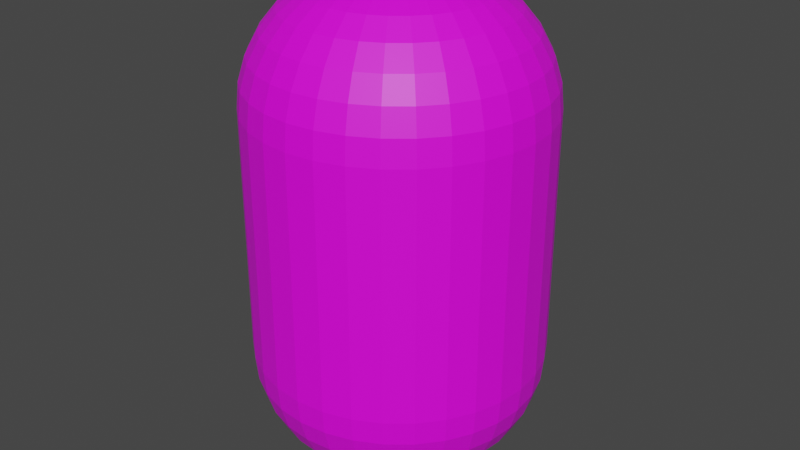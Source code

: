 # Source: untitled.blend  (saved by Blender 2.93.20; exported with 4.5.12 LTS)
import bpy
from mathutils import Matrix  # noqa: F401  (used for matrix-valued properties, if any)

bpy.ops.wm.read_factory_settings(use_empty=True)
scene = bpy.context.scene
scene.name = 'Scene'

# ---- collections
col_collection = bpy.data.collections.new('Collection'); scene.collection.children.link(col_collection)

# ---- images (referenced by path relative to the original .blend; pixels are not part of the script)
import os
ASSET_DIR = os.environ.get("B2B_ASSET_DIR", "")  # directory of the original .blend (textures are referenced by path, not embedded)
HERE = os.path.dirname(os.path.abspath(__file__))  # packed textures are extracted next to this script under _unpacked/

def load_image(name, relpath, width, height, colorspace="sRGB"):
    """Load a texture the original file referenced (path relative to the .blend, or extracted next to this script)."""
    p = next((c for c in (os.path.join(HERE, relpath), os.path.join(ASSET_DIR, relpath)) if relpath and os.path.exists(c)), "")
    if p:
        img = bpy.data.images.load(p, check_existing=True)
        img.name = name
    else:  # same state as the original file: an image datablock whose file is absent (Cycles renders it pink)
        img = bpy.data.images.new(name, width, height)
        img.source = "FILE"
        img.filepath = "//" + (relpath or name)
    img.colorspace_settings.name = colorspace
    return img
img_glitchy = load_image('glitchy', '', 1024, 1024, 'sRGB')

# ---- materials (node trees are filled in below, after node groups)
mat_material_001 = bpy.data.materials.new('Material.001')
mat_material_001.use_transparent_shadow = False

# ---- material node trees
mat_material_001.use_nodes = True; mat_material_001.node_tree.nodes.clear()
_N = mat_material_001.node_tree.nodes; _L = mat_material_001.node_tree.links
n0 = _N.new('ShaderNodeBsdfPrincipled'); n0.name = 'Principled BSDF'; n0.location = (10, 300)
n0.distribution = 'GGX'
n0.subsurface_method = 'BURLEY'
n0.inputs[3].default_value = 1.45
n0.inputs[27].default_value = (0.0, 0.0, 0.0, 1.0)
n0.inputs[28].default_value = 1.0
n1 = _N.new('ShaderNodeOutputMaterial'); n1.name = 'Material Output'; n1.location = (300, 300)
n2 = _N.new('ShaderNodeTexImage'); n2.name = 'Image Texture'; n2.location = (-348, 260)
n2.image = img_glitchy
_L.new(n0.outputs[0], n1.inputs[0])
_L.new(n2.outputs[0], n0.inputs[0])
n1.is_active_output = True

# ---- world
world_world = bpy.data.worlds.new('World'); scene.world = world_world
world_world.use_nodes = True; world_world.node_tree.nodes.clear()
_N = world_world.node_tree.nodes; _L = world_world.node_tree.links
n0 = _N.new('ShaderNodeOutputWorld'); n0.name = 'World Output'; n0.location = (300, 300)
n1 = _N.new('ShaderNodeBackground'); n1.name = 'Background'; n1.location = (10, 300)
n1.inputs[0].default_value = (0.05088, 0.05088, 0.05088, 1.0)
_L.new(n1.outputs[0], n0.inputs[0])
n0.is_active_output = True
world_world.color = (0.05088, 0.05088, 0.05088)
world_world.use_sun_shadow = False
world_world.sun_shadow_jitter_overblur = 0.0

# ---- meshes
me_cylinder = bpy.data.meshes.new('Cylinder')
me_cylinder.from_pydata([(-2.31e-07, 0.1168, -1.0), (0.0, 1.0, -0.1211), (-1.863e-07, 0.2891, -0.9831), (-1.425e-07, 0.4548, -0.9331), (-1.024e-07, 0.6075, -0.8519), (-6.892e-08, 0.7413, -0.7426), (-3.912e-08, 0.8512, -0.6094), (-1.77e-08, 0.9328, -0.4574), (-4.657e-09, 0.983, -0.2925), (-2.235e-07, 0.1168, 2.446), (0.0, 1.0, 1.567), (-1.802e-07, 0.2891, 2.429), (-1.388e-07, 0.4548, 2.379), (-1.006e-07, 0.6075, 2.298), (-6.519e-08, 0.7413, 2.189), (-3.725e-08, 0.8512, 2.055), (-1.77e-08, 0.9328, 1.903), (-4.657e-09, 0.983, 1.739), (0.02279, 0.1146, -1.0), (0.1951, 0.9808, -0.1211), (0.0564, 0.2836, -0.9831), (0.08873, 0.4461, -0.9331), (0.1185, 0.5958, -0.8519), (0.1446, 0.7271, -0.7426), (0.1661, 0.8348, -0.6094), (0.182, 0.9148, -0.4574), (0.1918, 0.9641, -0.2925), (0.02279, 0.1146, 2.446), (0.1951, 0.9808, 1.567), (0.0564, 0.2836, 2.429), (0.08873, 0.4461, 2.379), (0.1185, 0.5958, 2.298), (0.1446, 0.7271, 2.189), (0.1661, 0.8348, 2.055), (0.182, 0.9148, 1.903), (0.1918, 0.9641, 1.739), (0.0447, 0.1079, -1.0), (0.3827, 0.9239, -0.1211), (0.1106, 0.2671, -0.9831), (0.174, 0.4202, -0.9331), (0.2325, 0.5612, -0.8519), (0.2837, 0.6849, -0.7426), (0.3257, 0.7864, -0.6094), (0.357, 0.8618, -0.4574), (0.3762, 0.9082, -0.2925), (0.0447, 0.1079, 2.446), (0.3827, 0.9239, 1.567), (0.1106, 0.2671, 2.429), (0.174, 0.4202, 2.379), (0.2325, 0.5612, 2.298), (0.2837, 0.6849, 2.189), (0.3257, 0.7864, 2.055), (0.357, 0.8618, 1.903), (0.3762, 0.9082, 1.739), (0.06489, 0.09712, -1.0), (0.5556, 0.8315, -0.1211), (0.1606, 0.2404, -0.9831), (0.2527, 0.3781, -0.9331), (0.3375, 0.5051, -0.8519), (0.4119, 0.6164, -0.7426), (0.4729, 0.7077, -0.6094), (0.5182, 0.7756, -0.4574), (0.5461, 0.8174, -0.2925), (0.06489, 0.09712, 2.446), (0.5556, 0.8315, 1.567), (0.1606, 0.2404, 2.429), (0.2527, 0.3781, 2.379), (0.3375, 0.5051, 2.298), (0.4119, 0.6164, 2.189), (0.4729, 0.7077, 2.055), (0.5182, 0.7756, 1.903), (0.5461, 0.8174, 1.739), (0.0826, 0.0826, -1.0), (0.7071, 0.7071, -0.1211), (0.2044, 0.2044, -0.9831), (0.3216, 0.3216, -0.9331), (0.4296, 0.4296, -0.8519), (0.5242, 0.5242, -0.7426), (0.6019, 0.6019, -0.6094), (0.6596, 0.6596, -0.4574), (0.6951, 0.6951, -0.2925), (0.0826, 0.0826, 2.446), (0.7071, 0.7071, 1.567), (0.2044, 0.2044, 2.429), (0.3216, 0.3216, 2.379), (0.4296, 0.4296, 2.298), (0.5242, 0.5242, 2.189), (0.6019, 0.6019, 2.055), (0.6596, 0.6596, 1.903), (0.6951, 0.6951, 1.739), (0.09712, 0.06489, -1.0), (0.8315, 0.5556, -0.1211), (0.2404, 0.1606, -0.9831), (0.3781, 0.2527, -0.9331), (0.5051, 0.3375, -0.8519), (0.6164, 0.4119, -0.7426), (0.7077, 0.4729, -0.6094), (0.7756, 0.5182, -0.4574), (0.8174, 0.5461, -0.2925), (0.09712, 0.06489, 2.446), (0.8315, 0.5556, 1.567), (0.2404, 0.1606, 2.429), (0.3781, 0.2527, 2.379), (0.5051, 0.3375, 2.298), (0.6164, 0.4119, 2.189), (0.7077, 0.4729, 2.055), (0.7756, 0.5182, 1.903), (0.8174, 0.5461, 1.739), (0.1079, 0.0447, -1.0), (0.9239, 0.3827, -0.1211), (0.2671, 0.1106, -0.9831), (0.4202, 0.174, -0.9331), (0.5612, 0.2325, -0.8519), (0.6849, 0.2837, -0.7426), (0.7864, 0.3257, -0.6094), (0.8618, 0.357, -0.4574), (0.9082, 0.3762, -0.2925), (0.1079, 0.0447, 2.446), (0.9239, 0.3827, 1.567), (0.2671, 0.1106, 2.429), (0.4202, 0.174, 2.379), (0.5612, 0.2325, 2.298), (0.6849, 0.2837, 2.189), (0.7864, 0.3257, 2.055), (0.8618, 0.357, 1.903), (0.9082, 0.3762, 1.739), (0.1146, 0.02279, -1.0), (0.9808, 0.1951, -0.1211), (0.2836, 0.0564, -0.9831), (0.4461, 0.08873, -0.9331), (0.5958, 0.1185, -0.8519), (0.7271, 0.1446, -0.7426), (0.8348, 0.1661, -0.6094), (0.9148, 0.182, -0.4574), (0.9641, 0.1918, -0.2925), (0.1146, 0.02279, 2.446), (0.9808, 0.1951, 1.567), (0.2836, 0.0564, 2.429), (0.4461, 0.08873, 2.379), (0.5958, 0.1185, 2.298), (0.7271, 0.1446, 2.189), (0.8348, 0.1661, 2.055), (0.9148, 0.182, 1.903), (0.9641, 0.1918, 1.739), (0.1168, 1.49e-08, -1.0), (1.0, -4.371e-08, -0.1211), (0.2891, 3.492e-09, -0.9831), (0.4548, -7.451e-09, -0.9331), (0.6075, -1.676e-08, -0.8519), (0.7413, -2.608e-08, -0.7426), (0.8512, -3.353e-08, -0.6094), (0.9328, -3.912e-08, -0.4574), (0.983, -4.238e-08, -0.2925), (0.1168, 0.0, 2.446), (1.0, -4.371e-08, 1.567), (0.2891, -8.382e-09, 2.429), (0.4548, -1.676e-08, 2.379), (0.6075, -2.421e-08, 2.298), (0.7413, -3.073e-08, 2.189), (0.8512, -3.539e-08, 2.055), (0.9328, -4.005e-08, 1.903), (0.983, -4.284e-08, 1.739), (0.1146, -0.02279, -1.0), (0.9808, -0.1951, -0.1211), (0.2836, -0.0564, -0.9831), (0.4461, -0.08873, -0.9331), (0.5958, -0.1185, -0.8519), (0.7271, -0.1446, -0.7426), (0.8348, -0.1661, -0.6094), (0.9148, -0.182, -0.4574), (0.9641, -0.1918, -0.2925), (0.1146, -0.02279, 2.446), (0.9808, -0.1951, 1.567), (0.2836, -0.0564, 2.429), (0.4461, -0.08873, 2.379), (0.5958, -0.1185, 2.298), (0.7271, -0.1446, 2.189), (0.8348, -0.1661, 2.055), (0.9148, -0.182, 1.903), (0.9641, -0.1918, 1.739), (0.1079, -0.0447, -1.0), (0.9239, -0.3827, -0.1211), (0.2671, -0.1106, -0.9831), (0.4202, -0.174, -0.9331), (0.5612, -0.2325, -0.8519), (0.6849, -0.2837, -0.7426), (0.7864, -0.3257, -0.6094), (0.8618, -0.357, -0.4574), (0.9082, -0.3762, -0.2925), (0.1079, -0.0447, 2.446), (0.9239, -0.3827, 1.567), (0.2671, -0.1106, 2.429), (0.4202, -0.174, 2.379), (0.5612, -0.2325, 2.298), (0.6849, -0.2837, 2.189), (0.7864, -0.3257, 2.055), (0.8618, -0.357, 1.903), (0.9082, -0.3762, 1.739), (0.09712, -0.06489, -1.0), (0.8315, -0.5556, -0.1211), (0.2404, -0.1606, -0.9831), (0.3781, -0.2527, -0.9331), (0.5051, -0.3375, -0.8519), (0.6164, -0.4119, -0.7426), (0.7077, -0.4729, -0.6094), (0.7756, -0.5182, -0.4574), (0.8174, -0.5461, -0.2925), (0.09712, -0.06489, 2.446), (0.8315, -0.5556, 1.567), (0.2404, -0.1606, 2.429), (0.3781, -0.2527, 2.379), (0.5051, -0.3375, 2.298), (0.6164, -0.4119, 2.189), (0.7077, -0.4729, 2.055), (0.7756, -0.5182, 1.903), (0.8174, -0.5461, 1.739), (0.0826, -0.0826, -1.0), (0.7071, -0.7071, -0.1211), (0.2044, -0.2044, -0.9831), (0.3216, -0.3216, -0.9331), (0.4296, -0.4296, -0.8519), (0.5242, -0.5242, -0.7426), (0.6019, -0.6019, -0.6094), (0.6596, -0.6596, -0.4574), (0.6951, -0.6951, -0.2925), (0.0826, -0.0826, 2.446), (0.7071, -0.7071, 1.567), (0.2044, -0.2044, 2.429), (0.3216, -0.3216, 2.379), (0.4296, -0.4296, 2.298), (0.5242, -0.5242, 2.189), (0.6019, -0.6019, 2.055), (0.6596, -0.6596, 1.903), (0.6951, -0.6951, 1.739), (0.06489, -0.09712, -1.0), (0.5556, -0.8315, -0.1211), (0.1606, -0.2404, -0.9831), (0.2527, -0.3781, -0.9331), (0.3375, -0.5051, -0.8519), (0.4119, -0.6164, -0.7426), (0.4729, -0.7077, -0.6094), (0.5182, -0.7756, -0.4574), (0.5461, -0.8174, -0.2925), (0.06489, -0.09712, 2.446), (0.5556, -0.8315, 1.567), (0.1606, -0.2404, 2.429), (0.2527, -0.3781, 2.379), (0.3375, -0.5051, 2.298), (0.4119, -0.6164, 2.189), (0.4729, -0.7077, 2.055), (0.5182, -0.7756, 1.903), (0.5461, -0.8174, 1.739), (0.0447, -0.1079, -1.0), (0.3827, -0.9239, -0.1211), (0.1106, -0.2671, -0.9831), (0.174, -0.4202, -0.9331), (0.2325, -0.5612, -0.8519), (0.2837, -0.6849, -0.7426), (0.3257, -0.7864, -0.6094), (0.357, -0.8618, -0.4574), (0.3762, -0.9082, -0.2925), (0.0447, -0.1079, 2.446), (0.3827, -0.9239, 1.567), (0.1106, -0.2671, 2.429), (0.174, -0.4202, 2.379), (0.2325, -0.5612, 2.298), (0.2837, -0.6849, 2.189), (0.3257, -0.7864, 2.055), (0.357, -0.8618, 1.903), (0.3762, -0.9082, 1.739), (0.02279, -0.1146, -1.0), (0.1951, -0.9808, -0.1211), (0.0564, -0.2836, -0.9831), (0.08873, -0.4461, -0.9331), (0.1185, -0.5958, -0.8519), (0.1446, -0.7271, -0.7426), (0.1661, -0.8348, -0.6094), (0.182, -0.9148, -0.4574), (0.1918, -0.9641, -0.2925), (0.02279, -0.1146, 2.446), (0.1951, -0.9808, 1.567), (0.0564, -0.2836, 2.429), (0.08873, -0.4461, 2.379), (0.1185, -0.5958, 2.298), (0.1446, -0.7271, 2.189), (0.1661, -0.8348, 2.055), (0.182, -0.9148, 1.903), (0.1918, -0.9641, 1.739), (1.49e-08, -0.1168, -1.0), (-8.742e-08, -1.0, -0.1211), (-5.122e-09, -0.2891, -0.9831), (-2.421e-08, -0.4548, -0.9331), (-4.098e-08, -0.6075, -0.8519), (-5.774e-08, -0.7413, -0.7426), (-7.078e-08, -0.8512, -0.6094), (-7.916e-08, -0.9328, -0.4574), (-8.545e-08, -0.983, -0.2925), (1.49e-08, -0.1168, 2.446), (-8.742e-08, -1.0, 1.567), (-5.122e-09, -0.2891, 2.429), (-2.421e-08, -0.4548, 2.379), (-4.098e-08, -0.6075, 2.298), (-5.774e-08, -0.7413, 2.189), (-7.078e-08, -0.8512, 2.055), (-7.916e-08, -0.9328, 1.903), (-8.545e-08, -0.983, 1.739), (-0.02279, -0.1146, -1.0), (-0.1951, -0.9808, -0.1211), (-0.0564, -0.2836, -0.9831), (-0.08873, -0.4461, -0.9331), (-0.1185, -0.5958, -0.8519), (-0.1446, -0.7271, -0.7426), (-0.1661, -0.8348, -0.6094), (-0.182, -0.9148, -0.4574), (-0.1918, -0.9641, -0.2925), (-0.02279, -0.1146, 2.446), (-0.1951, -0.9808, 1.567), (-0.0564, -0.2836, 2.429), (-0.08873, -0.4461, 2.379), (-0.1185, -0.5958, 2.298), (-0.1446, -0.7271, 2.189), (-0.1661, -0.8348, 2.055), (-0.182, -0.9148, 1.903), (-0.1918, -0.9641, 1.739), (-0.0447, -0.1079, -1.0), (-0.3827, -0.9239, -0.1211), (-0.1106, -0.2671, -0.9831), (-0.174, -0.4202, -0.9331), (-0.2325, -0.5612, -0.8519), (-0.2837, -0.6849, -0.7426), (-0.3257, -0.7864, -0.6094), (-0.357, -0.8618, -0.4574), (-0.3762, -0.9082, -0.2925), (-0.0447, -0.1079, 2.446), (-0.3827, -0.9239, 1.567), (-0.1106, -0.2671, 2.429), (-0.174, -0.4202, 2.379), (-0.2325, -0.5612, 2.298), (-0.2837, -0.6849, 2.189), (-0.3257, -0.7864, 2.055), (-0.357, -0.8618, 1.903), (-0.3762, -0.9082, 1.739), (-0.06489, -0.09712, -1.0), (-0.5556, -0.8315, -0.1211), (-0.1606, -0.2404, -0.9831), (-0.2527, -0.3781, -0.9331), (-0.3375, -0.5051, -0.8519), (-0.4119, -0.6164, -0.7426), (-0.4729, -0.7077, -0.6094), (-0.5182, -0.7756, -0.4574), (-0.5461, -0.8174, -0.2925), (-0.06489, -0.09712, 2.446), (-0.5556, -0.8315, 1.567), (-0.1606, -0.2404, 2.429), (-0.2527, -0.3781, 2.379), (-0.3375, -0.5051, 2.298), (-0.4119, -0.6164, 2.189), (-0.4729, -0.7077, 2.055), (-0.5182, -0.7756, 1.903), (-0.5461, -0.8174, 1.739), (-0.0826, -0.0826, -1.0), (-0.7071, -0.7071, -0.1211), (-0.2044, -0.2044, -0.9831), (-0.3216, -0.3216, -0.9331), (-0.4296, -0.4296, -0.8519), (-0.5242, -0.5242, -0.7426), (-0.6019, -0.6019, -0.6094), (-0.6596, -0.6596, -0.4574), (-0.6951, -0.6951, -0.2925), (-0.0826, -0.0826, 2.446), (-0.7071, -0.7071, 1.567), (-0.2044, -0.2044, 2.429), (-0.3216, -0.3216, 2.379), (-0.4296, -0.4296, 2.298), (-0.5242, -0.5242, 2.189), (-0.6019, -0.6019, 2.055), (-0.6596, -0.6596, 1.903), (-0.6951, -0.6951, 1.739), (-0.09712, -0.06489, -1.0), (-0.8315, -0.5556, -0.1211), (-0.2404, -0.1606, -0.9831), (-0.3781, -0.2527, -0.9331), (-0.5051, -0.3375, -0.8519), (-0.6164, -0.4119, -0.7426), (-0.7077, -0.4729, -0.6094), (-0.7756, -0.5182, -0.4574), (-0.8174, -0.5461, -0.2925), (-0.09712, -0.06489, 2.446), (-0.8315, -0.5556, 1.567), (-0.2404, -0.1606, 2.429), (-0.3781, -0.2527, 2.379), (-0.5051, -0.3375, 2.298), (-0.6164, -0.4119, 2.189), (-0.7077, -0.4729, 2.055), (-0.7756, -0.5182, 1.903), (-0.8174, -0.5461, 1.739), (-0.1079, -0.0447, -1.0), (-0.9239, -0.3827, -0.1211), (-0.2671, -0.1106, -0.9831), (-0.4202, -0.174, -0.9331), (-0.5612, -0.2325, -0.8519), (-0.6849, -0.2837, -0.7426), (-0.7864, -0.3257, -0.6094), (-0.8618, -0.357, -0.4574), (-0.9082, -0.3762, -0.2925), (-0.1079, -0.0447, 2.446), (-0.9239, -0.3827, 1.567), (-0.2671, -0.1106, 2.429), (-0.4202, -0.174, 2.379), (-0.5612, -0.2325, 2.298), (-0.6849, -0.2837, 2.189), (-0.7864, -0.3257, 2.055), (-0.8618, -0.357, 1.903), (-0.9082, -0.3762, 1.739), (-0.1146, -0.02279, -1.0), (-0.9808, -0.1951, -0.1211), (-0.2836, -0.0564, -0.9831), (-0.4461, -0.08873, -0.9331), (-0.5958, -0.1185, -0.8519), (-0.7271, -0.1446, -0.7426), (-0.8348, -0.1661, -0.6094), (-0.9148, -0.182, -0.4574), (-0.9641, -0.1918, -0.2925), (-0.1146, -0.02279, 2.446), (-0.9808, -0.1951, 1.567), (-0.2836, -0.0564, 2.429), (-0.4461, -0.08873, 2.379), (-0.5958, -0.1185, 2.298), (-0.7271, -0.1446, 2.189), (-0.8348, -0.1661, 2.055), (-0.9148, -0.182, 1.903), (-0.9641, -0.1918, 1.739), (-0.1168, 7.451e-09, -1.0), (-1.0, 1.192e-08, -0.1211), (-0.2891, 8.382e-09, -0.9831), (-0.4548, 9.313e-09, -0.9331), (-0.6075, 9.313e-09, -0.8519), (-0.7413, 1.024e-08, -0.7426), (-0.8512, 1.118e-08, -0.6094), (-0.9328, 1.164e-08, -0.4574), (-0.983, 1.187e-08, -0.2925), (-0.1168, 2.235e-08, 2.446), (-1.0, 1.192e-08, 1.567), (-0.2891, 2.049e-08, 2.429), (-0.4548, 1.863e-08, 2.379), (-0.6075, 1.583e-08, 2.298), (-0.7413, 1.49e-08, 2.189), (-0.8512, 1.304e-08, 2.055), (-0.9328, 1.304e-08, 1.903), (-0.983, 1.211e-08, 1.739), (-0.1146, 0.02279, -1.0), (-0.9808, 0.1951, -0.1211), (-0.2836, 0.0564, -0.9831), (-0.4461, 0.08873, -0.9331), (-0.5958, 0.1185, -0.8519), (-0.7271, 0.1446, -0.7426), (-0.8348, 0.1661, -0.6094), (-0.9148, 0.182, -0.4574), (-0.9641, 0.1918, -0.2925), (-0.1146, 0.02279, 2.446), (-0.9808, 0.1951, 1.567), (-0.2836, 0.0564, 2.429), (-0.4461, 0.08873, 2.379), (-0.5958, 0.1185, 2.298), (-0.7271, 0.1446, 2.189), (-0.8348, 0.1661, 2.055), (-0.9148, 0.182, 1.903), (-0.9641, 0.1918, 1.739), (-0.1079, 0.0447, -1.0), (-0.9239, 0.3827, -0.1211), (-0.2671, 0.1106, -0.9831), (-0.4202, 0.174, -0.9331), (-0.5612, 0.2325, -0.8519), (-0.6849, 0.2837, -0.7426), (-0.7864, 0.3257, -0.6094), (-0.8618, 0.357, -0.4574), (-0.9082, 0.3762, -0.2925), (-0.1079, 0.0447, 2.446), (-0.9239, 0.3827, 1.567), (-0.2671, 0.1106, 2.429), (-0.4202, 0.174, 2.379), (-0.5612, 0.2325, 2.298), (-0.6849, 0.2837, 2.189), (-0.7864, 0.3257, 2.055), (-0.8618, 0.357, 1.903), (-0.9082, 0.3762, 1.739), (-0.09712, 0.06489, -1.0), (-0.8315, 0.5556, -0.1211), (-0.2404, 0.1606, -0.9831), (-0.3781, 0.2527, -0.9331), (-0.5051, 0.3375, -0.8519), (-0.6164, 0.4119, -0.7426), (-0.7077, 0.4729, -0.6094), (-0.7756, 0.5182, -0.4574), (-0.8174, 0.5461, -0.2925), (-0.09712, 0.06489, 2.446), (-0.8315, 0.5556, 1.567), (-0.2404, 0.1606, 2.429), (-0.3781, 0.2527, 2.379), (-0.5051, 0.3375, 2.298), (-0.6164, 0.4119, 2.189), (-0.7077, 0.4729, 2.055), (-0.7756, 0.5182, 1.903), (-0.8174, 0.5461, 1.739), (-0.0826, 0.0826, -1.0), (-0.7071, 0.7071, -0.1211), (-0.2044, 0.2044, -0.9831), (-0.3216, 0.3216, -0.9331), (-0.4296, 0.4296, -0.8519), (-0.5242, 0.5242, -0.7426), (-0.6019, 0.6019, -0.6094), (-0.6596, 0.6596, -0.4574), (-0.6951, 0.6951, -0.2925), (-0.0826, 0.0826, 2.446), (-0.7071, 0.7071, 1.567), (-0.2044, 0.2044, 2.429), (-0.3216, 0.3216, 2.379), (-0.4296, 0.4296, 2.298), (-0.5242, 0.5242, 2.189), (-0.6019, 0.6019, 2.055), (-0.6596, 0.6596, 1.903), (-0.6951, 0.6951, 1.739), (-0.06489, 0.09712, -1.0), (-0.5556, 0.8315, -0.1211), (-0.1606, 0.2404, -0.9831), (-0.2527, 0.3781, -0.9331), (-0.3375, 0.5051, -0.8519), (-0.4119, 0.6164, -0.7426), (-0.4729, 0.7077, -0.6094), (-0.5182, 0.7756, -0.4574), (-0.5461, 0.8174, -0.2925), (-0.06489, 0.09712, 2.446), (-0.5556, 0.8315, 1.567), (-0.1606, 0.2404, 2.429), (-0.2527, 0.3781, 2.379), (-0.3375, 0.5051, 2.298), (-0.4119, 0.6164, 2.189), (-0.4729, 0.7077, 2.055), (-0.5182, 0.7756, 1.903), (-0.5461, 0.8174, 1.739), (-0.0447, 0.1079, -1.0), (-0.3827, 0.9239, -0.1211), (-0.1106, 0.2671, -0.9831), (-0.174, 0.4202, -0.9331), (-0.2325, 0.5612, -0.8519), (-0.2837, 0.6849, -0.7426), (-0.3257, 0.7864, -0.6094), (-0.357, 0.8618, -0.4574), (-0.3762, 0.9082, -0.2925), (-0.0447, 0.1079, 2.446), (-0.3827, 0.9239, 1.567), (-0.1106, 0.2671, 2.429), (-0.174, 0.4202, 2.379), (-0.2325, 0.5612, 2.298), (-0.2837, 0.6849, 2.189), (-0.3257, 0.7864, 2.055), (-0.357, 0.8618, 1.903), (-0.3762, 0.9082, 1.739), (-0.02279, 0.1146, -1.0), (-0.1951, 0.9808, -0.1211), (-0.0564, 0.2836, -0.9831), (-0.08873, 0.4461, -0.9331), (-0.1185, 0.5958, -0.8519), (-0.1446, 0.7271, -0.7426), (-0.1661, 0.8348, -0.6094), (-0.182, 0.9148, -0.4574), (-0.1918, 0.9641, -0.2925), (-0.02279, 0.1146, 2.446), (-0.1951, 0.9808, 1.567), (-0.0564, 0.2836, 2.429), (-0.08873, 0.4461, 2.379), (-0.1185, 0.5958, 2.298), (-0.1446, 0.7271, 2.189), (-0.1661, 0.8348, 2.055), (-0.182, 0.9148, 1.903), (-0.1918, 0.9641, 1.739)], [], [(559, 568, 10, 1), (37, 46, 64, 55), (55, 64, 82, 73), (73, 82, 100, 91), (91, 100, 118, 109), (109, 118, 136, 127), (127, 136, 154, 145), (145, 154, 172, 163), (163, 172, 190, 181), (181, 190, 208, 199), (199, 208, 226, 217), (217, 226, 244, 235), (235, 244, 262, 253), (253, 262, 280, 271), (271, 280, 298, 289), (289, 298, 316, 307), (307, 316, 334, 325), (325, 334, 352, 343), (343, 352, 370, 361), (361, 370, 388, 379), (379, 388, 406, 397), (397, 406, 424, 415), (415, 424, 442, 433), (433, 442, 460, 451), (451, 460, 478, 469), (469, 478, 496, 487), (487, 496, 514, 505), (505, 514, 532, 523), (523, 532, 550, 541), (541, 550, 568, 559), (19, 28, 46, 37), (27, 9, 567, 549, 531, 513, 495, 477, 459, 441, 423, 405, 387, 369, 351, 333, 315, 297, 279, 261, 243, 225, 207, 189, 171, 153, 135, 117, 99, 81, 63, 45), (1, 10, 28, 19), (1, 19, 26, 8), (8, 26, 25, 7), (7, 25, 24, 6), (6, 24, 23, 5), (5, 23, 22, 4), (4, 22, 21, 3), (3, 21, 20, 2), (2, 20, 18, 0), (28, 10, 17, 35), (35, 17, 16, 34), (34, 16, 15, 33), (33, 15, 14, 32), (32, 14, 13, 31), (31, 13, 12, 30), (30, 12, 11, 29), (29, 11, 9, 27), (19, 37, 44, 26), (26, 44, 43, 25), (25, 43, 42, 24), (24, 42, 41, 23), (23, 41, 40, 22), (22, 40, 39, 21), (21, 39, 38, 20), (20, 38, 36, 18), (46, 28, 35, 53), (53, 35, 34, 52), (52, 34, 33, 51), (51, 33, 32, 50), (50, 32, 31, 49), (49, 31, 30, 48), (48, 30, 29, 47), (47, 29, 27, 45), (37, 55, 62, 44), (44, 62, 61, 43), (43, 61, 60, 42), (42, 60, 59, 41), (41, 59, 58, 40), (40, 58, 57, 39), (39, 57, 56, 38), (38, 56, 54, 36), (64, 46, 53, 71), (71, 53, 52, 70), (70, 52, 51, 69), (69, 51, 50, 68), (68, 50, 49, 67), (67, 49, 48, 66), (66, 48, 47, 65), (65, 47, 45, 63), (55, 73, 80, 62), (62, 80, 79, 61), (61, 79, 78, 60), (60, 78, 77, 59), (59, 77, 76, 58), (58, 76, 75, 57), (57, 75, 74, 56), (56, 74, 72, 54), (82, 64, 71, 89), (89, 71, 70, 88), (88, 70, 69, 87), (87, 69, 68, 86), (86, 68, 67, 85), (85, 67, 66, 84), (84, 66, 65, 83), (83, 65, 63, 81), (73, 91, 98, 80), (80, 98, 97, 79), (79, 97, 96, 78), (78, 96, 95, 77), (77, 95, 94, 76), (76, 94, 93, 75), (75, 93, 92, 74), (74, 92, 90, 72), (100, 82, 89, 107), (107, 89, 88, 106), (106, 88, 87, 105), (105, 87, 86, 104), (104, 86, 85, 103), (103, 85, 84, 102), (102, 84, 83, 101), (101, 83, 81, 99), (91, 109, 116, 98), (98, 116, 115, 97), (97, 115, 114, 96), (96, 114, 113, 95), (95, 113, 112, 94), (94, 112, 111, 93), (93, 111, 110, 92), (92, 110, 108, 90), (118, 100, 107, 125), (125, 107, 106, 124), (124, 106, 105, 123), (123, 105, 104, 122), (122, 104, 103, 121), (121, 103, 102, 120), (120, 102, 101, 119), (119, 101, 99, 117), (109, 127, 134, 116), (116, 134, 133, 115), (115, 133, 132, 114), (114, 132, 131, 113), (113, 131, 130, 112), (112, 130, 129, 111), (111, 129, 128, 110), (110, 128, 126, 108), (136, 118, 125, 143), (143, 125, 124, 142), (142, 124, 123, 141), (141, 123, 122, 140), (140, 122, 121, 139), (139, 121, 120, 138), (138, 120, 119, 137), (137, 119, 117, 135), (127, 145, 152, 134), (134, 152, 151, 133), (133, 151, 150, 132), (132, 150, 149, 131), (131, 149, 148, 130), (130, 148, 147, 129), (129, 147, 146, 128), (128, 146, 144, 126), (154, 136, 143, 161), (161, 143, 142, 160), (160, 142, 141, 159), (159, 141, 140, 158), (158, 140, 139, 157), (157, 139, 138, 156), (156, 138, 137, 155), (155, 137, 135, 153), (145, 163, 170, 152), (152, 170, 169, 151), (151, 169, 168, 150), (150, 168, 167, 149), (149, 167, 166, 148), (148, 166, 165, 147), (147, 165, 164, 146), (146, 164, 162, 144), (172, 154, 161, 179), (179, 161, 160, 178), (178, 160, 159, 177), (177, 159, 158, 176), (176, 158, 157, 175), (175, 157, 156, 174), (174, 156, 155, 173), (173, 155, 153, 171), (163, 181, 188, 170), (170, 188, 187, 169), (169, 187, 186, 168), (168, 186, 185, 167), (167, 185, 184, 166), (166, 184, 183, 165), (165, 183, 182, 164), (164, 182, 180, 162), (190, 172, 179, 197), (197, 179, 178, 196), (196, 178, 177, 195), (195, 177, 176, 194), (194, 176, 175, 193), (193, 175, 174, 192), (192, 174, 173, 191), (191, 173, 171, 189), (181, 199, 206, 188), (188, 206, 205, 187), (187, 205, 204, 186), (186, 204, 203, 185), (185, 203, 202, 184), (184, 202, 201, 183), (183, 201, 200, 182), (182, 200, 198, 180), (208, 190, 197, 215), (215, 197, 196, 214), (214, 196, 195, 213), (213, 195, 194, 212), (212, 194, 193, 211), (211, 193, 192, 210), (210, 192, 191, 209), (209, 191, 189, 207), (199, 217, 224, 206), (206, 224, 223, 205), (205, 223, 222, 204), (204, 222, 221, 203), (203, 221, 220, 202), (202, 220, 219, 201), (201, 219, 218, 200), (200, 218, 216, 198), (226, 208, 215, 233), (233, 215, 214, 232), (232, 214, 213, 231), (231, 213, 212, 230), (230, 212, 211, 229), (229, 211, 210, 228), (228, 210, 209, 227), (227, 209, 207, 225), (217, 235, 242, 224), (224, 242, 241, 223), (223, 241, 240, 222), (222, 240, 239, 221), (221, 239, 238, 220), (220, 238, 237, 219), (219, 237, 236, 218), (218, 236, 234, 216), (244, 226, 233, 251), (251, 233, 232, 250), (250, 232, 231, 249), (249, 231, 230, 248), (248, 230, 229, 247), (247, 229, 228, 246), (246, 228, 227, 245), (245, 227, 225, 243), (235, 253, 260, 242), (242, 260, 259, 241), (241, 259, 258, 240), (240, 258, 257, 239), (239, 257, 256, 238), (238, 256, 255, 237), (237, 255, 254, 236), (236, 254, 252, 234), (262, 244, 251, 269), (269, 251, 250, 268), (268, 250, 249, 267), (267, 249, 248, 266), (266, 248, 247, 265), (265, 247, 246, 264), (264, 246, 245, 263), (263, 245, 243, 261), (253, 271, 278, 260), (260, 278, 277, 259), (259, 277, 276, 258), (258, 276, 275, 257), (257, 275, 274, 256), (256, 274, 273, 255), (255, 273, 272, 254), (254, 272, 270, 252), (280, 262, 269, 287), (287, 269, 268, 286), (286, 268, 267, 285), (285, 267, 266, 284), (284, 266, 265, 283), (283, 265, 264, 282), (282, 264, 263, 281), (281, 263, 261, 279), (271, 289, 296, 278), (278, 296, 295, 277), (277, 295, 294, 276), (276, 294, 293, 275), (275, 293, 292, 274), (274, 292, 291, 273), (273, 291, 290, 272), (272, 290, 288, 270), (298, 280, 287, 305), (305, 287, 286, 304), (304, 286, 285, 303), (303, 285, 284, 302), (302, 284, 283, 301), (301, 283, 282, 300), (300, 282, 281, 299), (299, 281, 279, 297), (289, 307, 314, 296), (296, 314, 313, 295), (295, 313, 312, 294), (294, 312, 311, 293), (293, 311, 310, 292), (292, 310, 309, 291), (291, 309, 308, 290), (290, 308, 306, 288), (316, 298, 305, 323), (323, 305, 304, 322), (322, 304, 303, 321), (321, 303, 302, 320), (320, 302, 301, 319), (319, 301, 300, 318), (318, 300, 299, 317), (317, 299, 297, 315), (307, 325, 332, 314), (314, 332, 331, 313), (313, 331, 330, 312), (312, 330, 329, 311), (311, 329, 328, 310), (310, 328, 327, 309), (309, 327, 326, 308), (308, 326, 324, 306), (334, 316, 323, 341), (341, 323, 322, 340), (340, 322, 321, 339), (339, 321, 320, 338), (338, 320, 319, 337), (337, 319, 318, 336), (336, 318, 317, 335), (335, 317, 315, 333), (325, 343, 350, 332), (332, 350, 349, 331), (331, 349, 348, 330), (330, 348, 347, 329), (329, 347, 346, 328), (328, 346, 345, 327), (327, 345, 344, 326), (326, 344, 342, 324), (352, 334, 341, 359), (359, 341, 340, 358), (358, 340, 339, 357), (357, 339, 338, 356), (356, 338, 337, 355), (355, 337, 336, 354), (354, 336, 335, 353), (353, 335, 333, 351), (343, 361, 368, 350), (350, 368, 367, 349), (349, 367, 366, 348), (348, 366, 365, 347), (347, 365, 364, 346), (346, 364, 363, 345), (345, 363, 362, 344), (344, 362, 360, 342), (370, 352, 359, 377), (377, 359, 358, 376), (376, 358, 357, 375), (375, 357, 356, 374), (374, 356, 355, 373), (373, 355, 354, 372), (372, 354, 353, 371), (371, 353, 351, 369), (361, 379, 386, 368), (368, 386, 385, 367), (367, 385, 384, 366), (366, 384, 383, 365), (365, 383, 382, 364), (364, 382, 381, 363), (363, 381, 380, 362), (362, 380, 378, 360), (388, 370, 377, 395), (395, 377, 376, 394), (394, 376, 375, 393), (393, 375, 374, 392), (392, 374, 373, 391), (391, 373, 372, 390), (390, 372, 371, 389), (389, 371, 369, 387), (379, 397, 404, 386), (386, 404, 403, 385), (385, 403, 402, 384), (384, 402, 401, 383), (383, 401, 400, 382), (382, 400, 399, 381), (381, 399, 398, 380), (380, 398, 396, 378), (406, 388, 395, 413), (413, 395, 394, 412), (412, 394, 393, 411), (411, 393, 392, 410), (410, 392, 391, 409), (409, 391, 390, 408), (408, 390, 389, 407), (407, 389, 387, 405), (397, 415, 422, 404), (404, 422, 421, 403), (403, 421, 420, 402), (402, 420, 419, 401), (401, 419, 418, 400), (400, 418, 417, 399), (399, 417, 416, 398), (398, 416, 414, 396), (424, 406, 413, 431), (431, 413, 412, 430), (430, 412, 411, 429), (429, 411, 410, 428), (428, 410, 409, 427), (427, 409, 408, 426), (426, 408, 407, 425), (425, 407, 405, 423), (415, 433, 440, 422), (422, 440, 439, 421), (421, 439, 438, 420), (420, 438, 437, 419), (419, 437, 436, 418), (418, 436, 435, 417), (417, 435, 434, 416), (416, 434, 432, 414), (442, 424, 431, 449), (449, 431, 430, 448), (448, 430, 429, 447), (447, 429, 428, 446), (446, 428, 427, 445), (445, 427, 426, 444), (444, 426, 425, 443), (443, 425, 423, 441), (433, 451, 458, 440), (440, 458, 457, 439), (439, 457, 456, 438), (438, 456, 455, 437), (437, 455, 454, 436), (436, 454, 453, 435), (435, 453, 452, 434), (434, 452, 450, 432), (460, 442, 449, 467), (467, 449, 448, 466), (466, 448, 447, 465), (465, 447, 446, 464), (464, 446, 445, 463), (463, 445, 444, 462), (462, 444, 443, 461), (461, 443, 441, 459), (451, 469, 476, 458), (458, 476, 475, 457), (457, 475, 474, 456), (456, 474, 473, 455), (455, 473, 472, 454), (454, 472, 471, 453), (453, 471, 470, 452), (452, 470, 468, 450), (478, 460, 467, 485), (485, 467, 466, 484), (484, 466, 465, 483), (483, 465, 464, 482), (482, 464, 463, 481), (481, 463, 462, 480), (480, 462, 461, 479), (479, 461, 459, 477), (469, 487, 494, 476), (476, 494, 493, 475), (475, 493, 492, 474), (474, 492, 491, 473), (473, 491, 490, 472), (472, 490, 489, 471), (471, 489, 488, 470), (470, 488, 486, 468), (496, 478, 485, 503), (503, 485, 484, 502), (502, 484, 483, 501), (501, 483, 482, 500), (500, 482, 481, 499), (499, 481, 480, 498), (498, 480, 479, 497), (497, 479, 477, 495), (487, 505, 512, 494), (494, 512, 511, 493), (493, 511, 510, 492), (492, 510, 509, 491), (491, 509, 508, 490), (490, 508, 507, 489), (489, 507, 506, 488), (488, 506, 504, 486), (514, 496, 503, 521), (521, 503, 502, 520), (520, 502, 501, 519), (519, 501, 500, 518), (518, 500, 499, 517), (517, 499, 498, 516), (516, 498, 497, 515), (515, 497, 495, 513), (505, 523, 530, 512), (512, 530, 529, 511), (511, 529, 528, 510), (510, 528, 527, 509), (509, 527, 526, 508), (508, 526, 525, 507), (507, 525, 524, 506), (506, 524, 522, 504), (532, 514, 521, 539), (539, 521, 520, 538), (538, 520, 519, 537), (537, 519, 518, 536), (536, 518, 517, 535), (535, 517, 516, 534), (534, 516, 515, 533), (533, 515, 513, 531), (523, 541, 548, 530), (530, 548, 547, 529), (529, 547, 546, 528), (528, 546, 545, 527), (527, 545, 544, 526), (526, 544, 543, 525), (525, 543, 542, 524), (524, 542, 540, 522), (550, 532, 539, 557), (557, 539, 538, 556), (556, 538, 537, 555), (555, 537, 536, 554), (554, 536, 535, 553), (553, 535, 534, 552), (552, 534, 533, 551), (551, 533, 531, 549), (541, 559, 566, 548), (548, 566, 565, 547), (547, 565, 564, 546), (546, 564, 563, 545), (545, 563, 562, 544), (544, 562, 561, 543), (543, 561, 560, 542), (542, 560, 558, 540), (568, 550, 557, 575), (575, 557, 556, 574), (574, 556, 555, 573), (573, 555, 554, 572), (572, 554, 553, 571), (571, 553, 552, 570), (570, 552, 551, 569), (569, 551, 549, 567), (559, 1, 8, 566), (566, 8, 7, 565), (565, 7, 6, 564), (564, 6, 5, 563), (563, 5, 4, 562), (562, 4, 3, 561), (561, 3, 2, 560), (560, 2, 0, 558), (10, 568, 575, 17), (17, 575, 574, 16), (16, 574, 573, 15), (15, 573, 572, 14), (14, 572, 571, 13), (13, 571, 570, 12), (12, 570, 569, 11), (11, 569, 567, 9), (0, 18, 36, 54, 72, 90, 108, 126, 144, 162, 180, 198, 216, 234, 252, 270, 288, 306, 324, 342, 360, 378, 396, 414, 432, 450, 468, 486, 504, 522, 540, 558)])
_uv = me_cylinder.uv_layers.new(name='UVMap')
_uv.uv.foreach_set('vector', [0.3418, 0.89, 0.33, 0.6144, 0.3596, 0.6131, 0.3714, 0.8887, 0.4348, 0.886, 0.423, 0.6104, 0.4544, 0.609, 0.4662, 0.8847, 0.4662, 0.8847, 0.4544, 0.609, 0.484, 0.6078, 0.4958, 0.8834, 0.4958, 0.8834, 0.484, 0.6078, 0.5106, 0.6066, 0.5224, 0.8823, 0.5334, 0.1109, 0.5334, 0.3868, 0.5108, 0.3868, 0.5108, 0.1109, 0.5108, 0.1109, 0.5108, 0.3868, 0.4842, 0.3868, 0.4842, 0.1109, 0.4842, 0.1109, 0.4842, 0.3868, 0.4546, 0.3868, 0.4546, 0.1109, 0.4546, 0.1109, 0.4546, 0.3868, 0.4231, 0.3868, 0.4231, 0.1109, 0.4231, 0.1109, 0.4231, 0.3868, 0.3911, 0.3868, 0.3911, 0.1109, 0.3911, 0.1109, 0.3911, 0.3868, 0.3597, 0.3868, 0.3597, 0.1109, 0.3597, 0.1109, 0.3597, 0.3868, 0.3301, 0.3868, 0.3301, 0.1109, 0.3301, 0.1109, 0.3301, 0.3868, 0.3034, 0.3868, 0.3034, 0.1109, 0.3034, 0.1109, 0.3034, 0.3868, 0.2808, 0.3868, 0.2808, 0.1109, 0.2394, 0.1133, 0.2394, 0.3882, 0.2127, 0.3897, 0.2127, 0.1148, 0.2127, 0.1148, 0.2127, 0.3897, 0.1831, 0.3908, 0.1831, 0.1159, 0.1831, 0.1159, 0.1831, 0.3908, 0.1517, 0.3913, 0.1517, 0.1164, 0.1517, 0.1164, 0.1517, 0.3913, 0.1197, 0.3913, 0.1197, 0.1164, 0.1197, 0.1164, 0.1197, 0.3913, 0.08827, 0.3908, 0.08827, 0.1159, 0.08827, 0.1159, 0.08827, 0.3908, 0.05867, 0.3897, 0.05867, 0.1148, 0.05867, 0.1148, 0.05867, 0.3897, 0.03203, 0.3882, 0.03203, 0.1133, 0.8049, 0.1109, 0.8049, 0.3868, 0.7822, 0.3868, 0.7822, 0.1109, 0.7822, 0.1109, 0.7822, 0.3868, 0.7556, 0.3868, 0.7556, 0.1109, 0.7556, 0.1109, 0.7556, 0.3868, 0.726, 0.3868, 0.726, 0.1109, 0.726, 0.1109, 0.726, 0.3868, 0.6945, 0.3868, 0.6945, 0.1109, 0.6945, 0.1109, 0.6945, 0.3868, 0.6625, 0.3868, 0.6625, 0.1109, 0.6625, 0.1109, 0.6625, 0.3868, 0.6311, 0.3868, 0.6311, 0.1109, 0.6311, 0.1109, 0.6311, 0.3868, 0.6015, 0.3868, 0.6015, 0.1109, 0.6015, 0.1109, 0.6015, 0.3868, 0.5749, 0.3868, 0.5749, 0.1109, 0.5749, 0.1109, 0.5749, 0.3868, 0.5522, 0.3868, 0.5522, 0.1109, 0.3152, 0.8911, 0.3034, 0.6155, 0.33, 0.6144, 0.3418, 0.89, 0.4028, 0.8874, 0.391, 0.6118, 0.423, 0.6104, 0.4348, 0.886, 0.1147, 0.6285, 0.1154, 0.6248, 0.1168, 0.6214, 0.1189, 0.6183, 0.1216, 0.6156, 0.1247, 0.6136, 0.1281, 0.6121, 0.1318, 0.6114, 0.1355, 0.6114, 0.1392, 0.6121, 0.1427, 0.6136, 0.1458, 0.6156, 0.1484, 0.6183, 0.1505, 0.6214, 0.1519, 0.6248, 0.1527, 0.6285, 0.1527, 0.6323, 0.1519, 0.6359, 0.1505, 0.6394, 0.1484, 0.6425, 0.1458, 0.6451, 0.1427, 0.6472, 0.1392, 0.6487, 0.1355, 0.6494, 0.1318, 0.6494, 0.1281, 0.6487, 0.1247, 0.6472, 0.1216, 0.6451, 0.1189, 0.6425, 0.1168, 0.6394, 0.1154, 0.6359, 0.1147, 0.6323, 0.3714, 0.8887, 0.3596, 0.6131, 0.391, 0.6118, 0.4028, 0.8874, 0.3714, 0.8887, 0.4028, 0.8874, 0.4043, 0.9154, 0.3734, 0.9167, 0.3734, 0.9167, 0.4043, 0.9154, 0.4062, 0.9423, 0.3769, 0.9435, 0.3769, 0.9435, 0.4062, 0.9423, 0.4086, 0.967, 0.3819, 0.9682, 0.3819, 0.9682, 0.4086, 0.967, 0.4113, 0.9887, 0.388, 0.9897, 0.7775, 0.5947, 0.7822, 0.618, 0.76, 0.6201, 0.7562, 0.601, 0.7562, 0.601, 0.76, 0.6201, 0.7348, 0.6225, 0.7319, 0.6083, 0.7319, 0.6083, 0.7348, 0.6225, 0.7076, 0.6252, 0.7058, 0.6161, 0.7058, 0.6161, 0.7076, 0.6252, 0.6796, 0.628, 0.6788, 0.6243, 0.391, 0.6118, 0.3596, 0.6131, 0.3592, 0.5851, 0.3901, 0.5837, 0.3901, 0.5837, 0.3592, 0.5851, 0.3604, 0.558, 0.3897, 0.5568, 0.3897, 0.5568, 0.3604, 0.558, 0.3632, 0.5331, 0.39, 0.5319, 0.39, 0.5319, 0.3632, 0.5331, 0.3675, 0.5111, 0.3908, 0.5101, 0.01205, 0.6185, 0.01668, 0.5952, 0.03807, 0.6016, 0.03427, 0.6207, 0.03427, 0.6207, 0.03807, 0.6016, 0.06228, 0.6088, 0.05944, 0.6231, 0.05944, 0.6231, 0.06228, 0.6088, 0.0884, 0.6167, 0.08659, 0.6258, 0.08659, 0.6258, 0.0884, 0.6167, 0.1154, 0.6248, 0.1147, 0.6285, 0.4028, 0.8874, 0.4348, 0.886, 0.4357, 0.914, 0.4043, 0.9154, 0.4043, 0.9154, 0.4357, 0.914, 0.4361, 0.941, 0.4062, 0.9423, 0.4062, 0.9423, 0.4361, 0.941, 0.4358, 0.9659, 0.4086, 0.967, 0.4086, 0.967, 0.4358, 0.9659, 0.435, 0.9877, 0.4113, 0.9887, 0.7822, 0.618, 0.7822, 0.6417, 0.76, 0.6396, 0.76, 0.6201, 0.76, 0.6201, 0.76, 0.6396, 0.7348, 0.6371, 0.7348, 0.6225, 0.7348, 0.6225, 0.7348, 0.6371, 0.7076, 0.6345, 0.7076, 0.6252, 0.7076, 0.6252, 0.7076, 0.6345, 0.6796, 0.6317, 0.6796, 0.628, 0.423, 0.6104, 0.391, 0.6118, 0.3901, 0.5837, 0.4215, 0.5824, 0.4215, 0.5824, 0.3901, 0.5837, 0.3897, 0.5568, 0.4196, 0.5555, 0.4196, 0.5555, 0.3897, 0.5568, 0.39, 0.5319, 0.4172, 0.5308, 0.4172, 0.5308, 0.39, 0.5319, 0.3908, 0.5101, 0.4145, 0.5091, 0.01205, 0.6423, 0.01205, 0.6185, 0.03427, 0.6207, 0.03427, 0.6401, 0.03427, 0.6401, 0.03427, 0.6207, 0.05944, 0.6231, 0.05944, 0.6377, 0.05944, 0.6377, 0.05944, 0.6231, 0.08659, 0.6258, 0.08659, 0.635, 0.08659, 0.635, 0.08659, 0.6258, 0.1147, 0.6285, 0.1147, 0.6323, 0.4348, 0.886, 0.4662, 0.8847, 0.4666, 0.9127, 0.4357, 0.914, 0.4357, 0.914, 0.4666, 0.9127, 0.4654, 0.9397, 0.4361, 0.941, 0.4361, 0.941, 0.4654, 0.9397, 0.4625, 0.9647, 0.4358, 0.9659, 0.4358, 0.9659, 0.4625, 0.9647, 0.4583, 0.9867, 0.435, 0.9877, 0.7822, 0.6417, 0.7775, 0.665, 0.7562, 0.6586, 0.76, 0.6396, 0.76, 0.6396, 0.7562, 0.6586, 0.7319, 0.6514, 0.7348, 0.6371, 0.7348, 0.6371, 0.7319, 0.6514, 0.7058, 0.6435, 0.7076, 0.6345, 0.7076, 0.6345, 0.7058, 0.6435, 0.6788, 0.6354, 0.6796, 0.6317, 0.4544, 0.609, 0.423, 0.6104, 0.4215, 0.5824, 0.4524, 0.5811, 0.4524, 0.5811, 0.4215, 0.5824, 0.4196, 0.5555, 0.4489, 0.5543, 0.4489, 0.5543, 0.4196, 0.5555, 0.4172, 0.5308, 0.4439, 0.5296, 0.4439, 0.5296, 0.4172, 0.5308, 0.4145, 0.5091, 0.4378, 0.5081, 0.01668, 0.6656, 0.01205, 0.6423, 0.03427, 0.6401, 0.03807, 0.6592, 0.03807, 0.6592, 0.03427, 0.6401, 0.05944, 0.6377, 0.06228, 0.652, 0.06228, 0.652, 0.05944, 0.6377, 0.08659, 0.635, 0.0884, 0.6441, 0.0884, 0.6441, 0.08659, 0.635, 0.1147, 0.6323, 0.1154, 0.6359, 0.4662, 0.8847, 0.4958, 0.8834, 0.4957, 0.9115, 0.4666, 0.9127, 0.4666, 0.9127, 0.4957, 0.9115, 0.4929, 0.9386, 0.4654, 0.9397, 0.4654, 0.9397, 0.4929, 0.9386, 0.4877, 0.9636, 0.4625, 0.9647, 0.4625, 0.9647, 0.4877, 0.9636, 0.4802, 0.9857, 0.4583, 0.9867, 0.7775, 0.665, 0.7685, 0.6869, 0.7487, 0.6766, 0.7562, 0.6586, 0.7562, 0.6586, 0.7487, 0.6766, 0.7264, 0.6649, 0.7319, 0.6514, 0.7319, 0.6514, 0.7264, 0.6649, 0.7023, 0.6521, 0.7058, 0.6435, 0.7058, 0.6435, 0.7023, 0.6521, 0.6774, 0.6388, 0.6788, 0.6354, 0.484, 0.6078, 0.4544, 0.609, 0.4524, 0.5811, 0.4815, 0.5798, 0.4815, 0.5798, 0.4524, 0.5811, 0.4489, 0.5543, 0.4764, 0.5531, 0.4764, 0.5531, 0.4489, 0.5543, 0.4439, 0.5296, 0.4691, 0.5285, 0.4691, 0.5285, 0.4439, 0.5296, 0.4378, 0.5081, 0.4597, 0.5072, 0.02577, 0.6875, 0.01668, 0.6656, 0.03807, 0.6592, 0.04551, 0.6772, 0.04551, 0.6772, 0.03807, 0.6592, 0.06228, 0.652, 0.06786, 0.6654, 0.06786, 0.6654, 0.06228, 0.652, 0.0884, 0.6441, 0.09194, 0.6527, 0.09194, 0.6527, 0.0884, 0.6441, 0.1154, 0.6359, 0.1168, 0.6394, 0.4958, 0.8834, 0.5224, 0.8823, 0.5218, 0.9103, 0.4957, 0.9115, 0.4957, 0.9115, 0.5218, 0.9103, 0.5178, 0.9375, 0.4929, 0.9386, 0.4929, 0.9386, 0.5178, 0.9375, 0.5104, 0.9627, 0.4877, 0.9636, 0.7849, 0.6954, 0.7697, 0.7181, 0.7553, 0.7067, 0.7685, 0.6869, 0.7685, 0.6869, 0.7553, 0.7067, 0.7379, 0.6928, 0.7487, 0.6766, 0.7487, 0.6766, 0.7379, 0.6928, 0.7183, 0.677, 0.7264, 0.6649, 0.7264, 0.6649, 0.7183, 0.677, 0.6971, 0.6598, 0.7023, 0.6521, 0.7023, 0.6521, 0.6971, 0.6598, 0.6753, 0.6419, 0.6774, 0.6388, 0.5106, 0.6066, 0.484, 0.6078, 0.4815, 0.5798, 0.5076, 0.5787, 0.5076, 0.5787, 0.4815, 0.5798, 0.4764, 0.5531, 0.5013, 0.552, 0.5013, 0.552, 0.4764, 0.5531, 0.4691, 0.5285, 0.4917, 0.5276, 0.02452, 0.7186, 0.009377, 0.696, 0.02577, 0.6875, 0.03896, 0.7072, 0.03896, 0.7072, 0.02577, 0.6875, 0.04551, 0.6772, 0.05632, 0.6934, 0.05632, 0.6934, 0.04551, 0.6772, 0.06786, 0.6654, 0.07595, 0.6775, 0.07595, 0.6775, 0.06786, 0.6654, 0.09194, 0.6527, 0.09709, 0.6604, 0.09709, 0.6604, 0.09194, 0.6527, 0.1168, 0.6394, 0.1189, 0.6425, 0.5334, 0.1109, 0.5108, 0.1109, 0.509, 0.08292, 0.5313, 0.08292, 0.5313, 0.08292, 0.509, 0.08292, 0.5038, 0.05598, 0.5249, 0.05598, 0.5249, 0.05598, 0.5038, 0.05598, 0.4954, 0.03114, 0.5146, 0.03114, 0.7697, 0.7181, 0.7504, 0.7374, 0.7385, 0.7235, 0.7553, 0.7067, 0.7553, 0.7067, 0.7385, 0.7235, 0.7242, 0.7066, 0.7379, 0.6928, 0.7379, 0.6928, 0.7242, 0.7066, 0.708, 0.6873, 0.7183, 0.677, 0.7183, 0.677, 0.708, 0.6873, 0.6906, 0.6664, 0.6971, 0.6598, 0.6971, 0.6598, 0.6906, 0.6664, 0.6727, 0.6446, 0.6753, 0.6419, 0.5108, 0.3868, 0.5334, 0.3868, 0.5313, 0.4149, 0.509, 0.4149, 0.509, 0.4149, 0.5313, 0.4149, 0.5249, 0.4418, 0.5038, 0.4418, 0.5224, 0.5511, 0.5013, 0.552, 0.4917, 0.5276, 0.511, 0.5267, 0.0438, 0.7379, 0.02452, 0.7186, 0.03896, 0.7072, 0.05575, 0.724, 0.05575, 0.724, 0.03896, 0.7072, 0.05632, 0.6934, 0.07008, 0.7071, 0.07008, 0.7071, 0.05632, 0.6934, 0.07595, 0.6775, 0.08625, 0.6878, 0.08625, 0.6878, 0.07595, 0.6775, 0.09709, 0.6604, 0.1036, 0.6669, 0.1036, 0.6669, 0.09709, 0.6604, 0.1189, 0.6425, 0.1216, 0.6451, 0.5108, 0.1109, 0.4842, 0.1109, 0.4828, 0.08292, 0.509, 0.08292, 0.509, 0.08292, 0.4828, 0.08292, 0.479, 0.05598, 0.5038, 0.05598, 0.5038, 0.05598, 0.479, 0.05598, 0.4727, 0.03114, 0.4954, 0.03114, 0.7504, 0.7374, 0.7278, 0.7525, 0.7187, 0.7367, 0.7385, 0.7235, 0.7385, 0.7235, 0.7187, 0.7367, 0.708, 0.7174, 0.7242, 0.7066, 0.7242, 0.7066, 0.708, 0.7174, 0.6959, 0.6954, 0.708, 0.6873, 0.708, 0.6873, 0.6959, 0.6954, 0.6829, 0.6715, 0.6906, 0.6664, 0.6906, 0.6664, 0.6829, 0.6715, 0.6696, 0.6467, 0.6727, 0.6446, 0.4842, 0.3868, 0.5108, 0.3868, 0.509, 0.4149, 0.4828, 0.4149, 0.4828, 0.4149, 0.509, 0.4149, 0.5038, 0.4418, 0.479, 0.4418, 0.479, 0.4418, 0.5038, 0.4418, 0.4954, 0.4666, 0.4727, 0.4666, 0.06646, 0.7531, 0.0438, 0.7379, 0.05575, 0.724, 0.07549, 0.7372, 0.07549, 0.7372, 0.05575, 0.724, 0.07008, 0.7071, 0.08626, 0.7179, 0.08626, 0.7179, 0.07008, 0.7071, 0.08625, 0.6878, 0.09836, 0.6959, 0.09836, 0.6959, 0.08625, 0.6878, 0.1036, 0.6669, 0.1113, 0.6721, 0.1113, 0.6721, 0.1036, 0.6669, 0.1216, 0.6451, 0.1247, 0.6472, 0.4842, 0.1109, 0.4546, 0.1109, 0.4537, 0.08292, 0.4828, 0.08292, 0.4828, 0.08292, 0.4537, 0.08292, 0.4514, 0.05598, 0.479, 0.05598, 0.479, 0.05598, 0.4514, 0.05598, 0.4475, 0.03114, 0.4727, 0.03114, 0.4727, 0.03114, 0.4475, 0.03114, 0.4423, 0.009377, 0.4642, 0.009377, 0.7187, 0.7367, 0.6968, 0.7458, 0.69, 0.7248, 0.708, 0.7174, 0.708, 0.7174, 0.69, 0.7248, 0.6824, 0.701, 0.6959, 0.6954, 0.6959, 0.6954, 0.6824, 0.701, 0.6743, 0.675, 0.6829, 0.6715, 0.6829, 0.6715, 0.6743, 0.675, 0.6661, 0.6481, 0.6696, 0.6467, 0.4546, 0.3868, 0.4842, 0.3868, 0.4828, 0.4149, 0.4537, 0.4149, 0.4537, 0.4149, 0.4828, 0.4149, 0.479, 0.4418, 0.4514, 0.4418, 0.4514, 0.4418, 0.479, 0.4418, 0.4727, 0.4666, 0.4475, 0.4666, 0.4475, 0.4666, 0.4727, 0.4666, 0.4642, 0.4884, 0.4423, 0.4884, 0.09742, 0.7463, 0.07549, 0.7372, 0.08626, 0.7179, 0.1042, 0.7254, 0.1042, 0.7254, 0.08626, 0.7179, 0.09836, 0.6959, 0.1118, 0.7015, 0.1118, 0.7015, 0.09836, 0.6959, 0.1113, 0.6721, 0.1199, 0.6756, 0.1199, 0.6756, 0.1113, 0.6721, 0.1247, 0.6472, 0.1281, 0.6487, 0.4546, 0.1109, 0.4231, 0.1109, 0.4229, 0.08292, 0.4537, 0.08292, 0.4537, 0.08292, 0.4229, 0.08292, 0.4221, 0.05598, 0.4514, 0.05598, 0.4514, 0.05598, 0.4221, 0.05598, 0.4207, 0.03114, 0.4475, 0.03114, 0.4475, 0.03114, 0.4207, 0.03114, 0.419, 0.009377, 0.4423, 0.009377, 0.6968, 0.7458, 0.6735, 0.7504, 0.6709, 0.7286, 0.69, 0.7248, 0.69, 0.7248, 0.6709, 0.7286, 0.6681, 0.7038, 0.6824, 0.701, 0.6824, 0.701, 0.6681, 0.7038, 0.6653, 0.6768, 0.6743, 0.675, 0.6743, 0.675, 0.6653, 0.6768, 0.6624, 0.6488, 0.6661, 0.6481, 0.4231, 0.3868, 0.4546, 0.3868, 0.4537, 0.4149, 0.4229, 0.4149, 0.4229, 0.4149, 0.4537, 0.4149, 0.4514, 0.4418, 0.4221, 0.4418, 0.4221, 0.4418, 0.4514, 0.4418, 0.4475, 0.4666, 0.4207, 0.4666, 0.4207, 0.4666, 0.4475, 0.4666, 0.4423, 0.4884, 0.419, 0.4884, 0.1207, 0.751, 0.09742, 0.7463, 0.1042, 0.7254, 0.1233, 0.7292, 0.1233, 0.7292, 0.1042, 0.7254, 0.1118, 0.7015, 0.1261, 0.7044, 0.1261, 0.7044, 0.1118, 0.7015, 0.1199, 0.6756, 0.129, 0.6774, 0.129, 0.6774, 0.1199, 0.6756, 0.1281, 0.6487, 0.1318, 0.6494, 0.4231, 0.1109, 0.3911, 0.1109, 0.3914, 0.08292, 0.4229, 0.08292, 0.4229, 0.08292, 0.3914, 0.08292, 0.3922, 0.05598, 0.4221, 0.05598, 0.4221, 0.05598, 0.3922, 0.05598, 0.3935, 0.03114, 0.4207, 0.03114, 0.4207, 0.03114, 0.3935, 0.03114, 0.3952, 0.009377, 0.419, 0.009377, 0.6735, 0.7504, 0.6498, 0.7504, 0.6515, 0.7286, 0.6709, 0.7286, 0.6709, 0.7286, 0.6515, 0.7286, 0.6536, 0.7038, 0.6681, 0.7038, 0.6681, 0.7038, 0.6536, 0.7038, 0.656, 0.6768, 0.6653, 0.6768, 0.6653, 0.6768, 0.656, 0.6768, 0.6587, 0.6488, 0.6624, 0.6488, 0.3911, 0.3868, 0.4231, 0.3868, 0.4229, 0.4149, 0.3914, 0.4149, 0.3914, 0.4149, 0.4229, 0.4149, 0.4221, 0.4418, 0.3922, 0.4418, 0.3922, 0.4418, 0.4221, 0.4418, 0.4207, 0.4666, 0.3935, 0.4666, 0.3935, 0.4666, 0.4207, 0.4666, 0.419, 0.4884, 0.3952, 0.4884, 0.1444, 0.751, 0.1207, 0.751, 0.1233, 0.7292, 0.1428, 0.7292, 0.1428, 0.7292, 0.1233, 0.7292, 0.1261, 0.7044, 0.1407, 0.7044, 0.1407, 0.7044, 0.1261, 0.7044, 0.129, 0.6774, 0.1382, 0.6774, 0.1382, 0.6774, 0.129, 0.6774, 0.1318, 0.6494, 0.1355, 0.6494, 0.3911, 0.1109, 0.3597, 0.1109, 0.3605, 0.08292, 0.3914, 0.08292, 0.3914, 0.08292, 0.3605, 0.08292, 0.3629, 0.05598, 0.3922, 0.05598, 0.3922, 0.05598, 0.3629, 0.05598, 0.3667, 0.03114, 0.3935, 0.03114, 0.3935, 0.03114, 0.3667, 0.03114, 0.3719, 0.009377, 0.3952, 0.009377, 0.6498, 0.7504, 0.6265, 0.7458, 0.6324, 0.7248, 0.6515, 0.7286, 0.6515, 0.7286, 0.6324, 0.7248, 0.6393, 0.701, 0.6536, 0.7038, 0.6536, 0.7038, 0.6393, 0.701, 0.6469, 0.675, 0.656, 0.6768, 0.656, 0.6768, 0.6469, 0.675, 0.655, 0.6481, 0.6587, 0.6488, 0.3597, 0.3868, 0.3911, 0.3868, 0.3914, 0.4149, 0.3605, 0.4149, 0.3605, 0.4149, 0.3914, 0.4149, 0.3922, 0.4418, 0.3629, 0.4418, 0.3629, 0.4418, 0.3922, 0.4418, 0.3935, 0.4666, 0.3667, 0.4666, 0.3667, 0.4666, 0.3935, 0.4666, 0.3952, 0.4884, 0.3719, 0.4884, 0.1677, 0.7463, 0.1444, 0.751, 0.1428, 0.7292, 0.1618, 0.7254, 0.1618, 0.7254, 0.1428, 0.7292, 0.1407, 0.7044, 0.155, 0.7015, 0.155, 0.7015, 0.1407, 0.7044, 0.1382, 0.6774, 0.1473, 0.6756, 0.1473, 0.6756, 0.1382, 0.6774, 0.1355, 0.6494, 0.1392, 0.6487, 0.3597, 0.1109, 0.3301, 0.1109, 0.3314, 0.08292, 0.3605, 0.08292, 0.3605, 0.08292, 0.3314, 0.08292, 0.3353, 0.05598, 0.3629, 0.05598, 0.3629, 0.05598, 0.3353, 0.05598, 0.3415, 0.03114, 0.3667, 0.03114, 0.3667, 0.03114, 0.3415, 0.03114, 0.35, 0.009377, 0.3719, 0.009377, 0.6265, 0.7458, 0.6046, 0.7367, 0.6144, 0.7174, 0.6324, 0.7248, 0.6324, 0.7248, 0.6144, 0.7174, 0.6258, 0.6954, 0.6393, 0.701, 0.6393, 0.701, 0.6258, 0.6954, 0.6384, 0.6715, 0.6469, 0.675, 0.6469, 0.675, 0.6384, 0.6715, 0.6516, 0.6467, 0.655, 0.6481, 0.3301, 0.3868, 0.3597, 0.3868, 0.3605, 0.4149, 0.3314, 0.4149, 0.3314, 0.4149, 0.3605, 0.4149, 0.3629, 0.4418, 0.3353, 0.4418, 0.3353, 0.4418, 0.3629, 0.4418, 0.3667, 0.4666, 0.3415, 0.4666, 0.3415, 0.4666, 0.3667, 0.4666, 0.3719, 0.4884, 0.35, 0.4884, 0.1897, 0.7372, 0.1677, 0.7463, 0.1618, 0.7254, 0.1798, 0.7179, 0.1798, 0.7179, 0.1618, 0.7254, 0.155, 0.7015, 0.1684, 0.6959, 0.1684, 0.6959, 0.155, 0.7015, 0.1473, 0.6756, 0.1559, 0.6721, 0.1559, 0.6721, 0.1473, 0.6756, 0.1392, 0.6487, 0.1427, 0.6472, 0.3301, 0.1109, 0.3034, 0.1109, 0.3052, 0.08292, 0.3314, 0.08292, 0.3314, 0.08292, 0.3052, 0.08292, 0.3104, 0.05598, 0.3353, 0.05598, 0.3353, 0.05598, 0.3104, 0.05598, 0.3189, 0.03114, 0.3415, 0.03114, 0.3415, 0.03114, 0.3189, 0.03114, 0.3303, 0.009377, 0.35, 0.009377, 0.6046, 0.7367, 0.5848, 0.7235, 0.5982, 0.7066, 0.6144, 0.7174, 0.6144, 0.7174, 0.5982, 0.7066, 0.6137, 0.6873, 0.6258, 0.6954, 0.6258, 0.6954, 0.6137, 0.6873, 0.6307, 0.6664, 0.6384, 0.6715, 0.6384, 0.6715, 0.6307, 0.6664, 0.6485, 0.6446, 0.6516, 0.6467, 0.3034, 0.3868, 0.3301, 0.3868, 0.3314, 0.4149, 0.3052, 0.4149, 0.3052, 0.4149, 0.3314, 0.4149, 0.3353, 0.4418, 0.3104, 0.4418, 0.3104, 0.4418, 0.3353, 0.4418, 0.3415, 0.4666, 0.3189, 0.4666, 0.3189, 0.4666, 0.3415, 0.4666, 0.35, 0.4884, 0.3303, 0.4884, 0.2094, 0.724, 0.1897, 0.7372, 0.1798, 0.7179, 0.196, 0.7071, 0.196, 0.7071, 0.1798, 0.7179, 0.1684, 0.6959, 0.1805, 0.6878, 0.1805, 0.6878, 0.1684, 0.6959, 0.1559, 0.6721, 0.1636, 0.6669, 0.1636, 0.6669, 0.1559, 0.6721, 0.1427, 0.6472, 0.1458, 0.6451, 0.262, 0.1114, 0.2394, 0.1133, 0.2376, 0.08524, 0.2599, 0.08336, 0.2599, 0.08336, 0.2376, 0.08524, 0.2324, 0.05785, 0.2535, 0.05607, 0.2535, 0.05607, 0.2324, 0.05785, 0.2239, 0.03224, 0.2432, 0.03061, 0.574, 0.7374, 0.5547, 0.7181, 0.568, 0.7067, 0.5848, 0.7235, 0.5848, 0.7235, 0.568, 0.7067, 0.5845, 0.6928, 0.5982, 0.7066, 0.5982, 0.7066, 0.5845, 0.6928, 0.6034, 0.677, 0.6137, 0.6873, 0.6137, 0.6873, 0.6034, 0.677, 0.6241, 0.6598, 0.6307, 0.6664, 0.6307, 0.6664, 0.6241, 0.6598, 0.6458, 0.6419, 0.6485, 0.6446, 0.2808, 0.3868, 0.3034, 0.3868, 0.3052, 0.4149, 0.2829, 0.4149, 0.2829, 0.4149, 0.3052, 0.4149, 0.3104, 0.4418, 0.2893, 0.4418, 0.2893, 0.4418, 0.3104, 0.4418, 0.3189, 0.4666, 0.2996, 0.4666, 0.2395, 0.7186, 0.2202, 0.7379, 0.2094, 0.724, 0.2262, 0.7072, 0.2262, 0.7072, 0.2094, 0.724, 0.196, 0.7071, 0.2098, 0.6934, 0.2098, 0.6934, 0.196, 0.7071, 0.1805, 0.6878, 0.1908, 0.6775, 0.1908, 0.6775, 0.1805, 0.6878, 0.1636, 0.6669, 0.1701, 0.6604, 0.1701, 0.6604, 0.1636, 0.6669, 0.1458, 0.6451, 0.1484, 0.6425, 0.2394, 0.1133, 0.2127, 0.1148, 0.2114, 0.08671, 0.2376, 0.08524, 0.2376, 0.08524, 0.2114, 0.08671, 0.2076, 0.05925, 0.2324, 0.05785, 0.2324, 0.05785, 0.2076, 0.05925, 0.2013, 0.03352, 0.2239, 0.03224, 0.2239, 0.03224, 0.2013, 0.03352, 0.1928, 0.01049, 0.2126, 0.009377, 0.568, 0.7067, 0.5548, 0.6869, 0.5737, 0.6766, 0.5845, 0.6928, 0.5845, 0.6928, 0.5737, 0.6766, 0.5953, 0.6649, 0.6034, 0.677, 0.6034, 0.677, 0.5953, 0.6649, 0.619, 0.6521, 0.6241, 0.6598, 0.6241, 0.6598, 0.619, 0.6521, 0.6437, 0.6388, 0.6458, 0.6419, 0.2127, 0.3897, 0.2394, 0.3882, 0.2376, 0.416, 0.2114, 0.4175, 0.2114, 0.4175, 0.2376, 0.416, 0.2324, 0.4423, 0.2076, 0.4437, 0.2076, 0.4437, 0.2324, 0.4423, 0.2239, 0.4662, 0.2013, 0.4675, 0.2546, 0.696, 0.2395, 0.7186, 0.2262, 0.7072, 0.2394, 0.6875, 0.2394, 0.6875, 0.2262, 0.7072, 0.2098, 0.6934, 0.2206, 0.6772, 0.2206, 0.6772, 0.2098, 0.6934, 0.1908, 0.6775, 0.1989, 0.6654, 0.1989, 0.6654, 0.1908, 0.6775, 0.1701, 0.6604, 0.1752, 0.6527, 0.1752, 0.6527, 0.1701, 0.6604, 0.1484, 0.6425, 0.1505, 0.6394, 0.2127, 0.1148, 0.1831, 0.1159, 0.1823, 0.08773, 0.2114, 0.08671, 0.2114, 0.08671, 0.1823, 0.08773, 0.18, 0.06022, 0.2076, 0.05925, 0.2076, 0.05925, 0.18, 0.06022, 0.1761, 0.0344, 0.2013, 0.03352, 0.2013, 0.03352, 0.1761, 0.0344, 0.1709, 0.01126, 0.1928, 0.01049, 0.5548, 0.6869, 0.5458, 0.665, 0.5662, 0.6586, 0.5737, 0.6766, 0.5737, 0.6766, 0.5662, 0.6586, 0.5897, 0.6514, 0.5953, 0.6649, 0.5953, 0.6649, 0.5897, 0.6514, 0.6154, 0.6435, 0.619, 0.6521, 0.619, 0.6521, 0.6154, 0.6435, 0.6423, 0.6354, 0.6437, 0.6388, 0.1831, 0.3908, 0.2127, 0.3897, 0.2114, 0.4175, 0.1823, 0.4185, 0.1823, 0.4185, 0.2114, 0.4175, 0.2076, 0.4437, 0.18, 0.4447, 0.18, 0.4447, 0.2076, 0.4437, 0.2013, 0.4675, 0.1761, 0.4683, 0.1761, 0.4683, 0.2013, 0.4675, 0.1928, 0.4878, 0.1709, 0.4886, 0.2485, 0.6656, 0.2394, 0.6875, 0.2206, 0.6772, 0.228, 0.6592, 0.228, 0.6592, 0.2206, 0.6772, 0.1989, 0.6654, 0.2045, 0.652, 0.2045, 0.652, 0.1989, 0.6654, 0.1752, 0.6527, 0.1788, 0.6441, 0.1788, 0.6441, 0.1752, 0.6527, 0.1505, 0.6394, 0.1519, 0.6359, 0.1831, 0.1159, 0.1517, 0.1164, 0.1515, 0.08825, 0.1823, 0.08773, 0.1823, 0.08773, 0.1515, 0.08825, 0.1506, 0.06071, 0.18, 0.06022, 0.18, 0.06022, 0.1506, 0.06071, 0.1493, 0.03485, 0.1761, 0.0344, 0.1761, 0.0344, 0.1493, 0.03485, 0.1476, 0.01165, 0.1709, 0.01126, 0.5458, 0.665, 0.5411, 0.6417, 0.5624, 0.6396, 0.5662, 0.6586, 0.5662, 0.6586, 0.5624, 0.6396, 0.5869, 0.6371, 0.5897, 0.6514, 0.5897, 0.6514, 0.5869, 0.6371, 0.6136, 0.6345, 0.6154, 0.6435, 0.6154, 0.6435, 0.6136, 0.6345, 0.6416, 0.6317, 0.6423, 0.6354, 0.1517, 0.3913, 0.1831, 0.3908, 0.1823, 0.4185, 0.1515, 0.419, 0.1515, 0.419, 0.1823, 0.4185, 0.18, 0.4447, 0.1506, 0.4452, 0.1506, 0.4452, 0.18, 0.4447, 0.1761, 0.4683, 0.1493, 0.4688, 0.1493, 0.4688, 0.1761, 0.4683, 0.1709, 0.4886, 0.1476, 0.489, 0.2531, 0.6423, 0.2485, 0.6656, 0.228, 0.6592, 0.2318, 0.6401, 0.2318, 0.6401, 0.228, 0.6592, 0.2045, 0.652, 0.2073, 0.6377, 0.2073, 0.6377, 0.2045, 0.652, 0.1788, 0.6441, 0.1806, 0.635, 0.1806, 0.635, 0.1788, 0.6441, 0.1519, 0.6359, 0.1527, 0.6323, 0.1517, 0.1164, 0.1197, 0.1164, 0.12, 0.08825, 0.1515, 0.08825, 0.1515, 0.08825, 0.12, 0.08825, 0.1208, 0.06071, 0.1506, 0.06071, 0.1506, 0.06071, 0.1208, 0.06071, 0.1221, 0.03485, 0.1493, 0.03485, 0.1493, 0.03485, 0.1221, 0.03485, 0.1238, 0.01165, 0.1476, 0.01165, 0.5411, 0.6417, 0.5411, 0.618, 0.5624, 0.6201, 0.5624, 0.6396, 0.5624, 0.6396, 0.5624, 0.6201, 0.5869, 0.6225, 0.5869, 0.6371, 0.5869, 0.6371, 0.5869, 0.6225, 0.6136, 0.6252, 0.6136, 0.6345, 0.6136, 0.6345, 0.6136, 0.6252, 0.6416, 0.628, 0.6416, 0.6317, 0.1197, 0.3913, 0.1517, 0.3913, 0.1515, 0.419, 0.12, 0.419, 0.12, 0.419, 0.1515, 0.419, 0.1506, 0.4452, 0.1208, 0.4452, 0.1208, 0.4452, 0.1506, 0.4452, 0.1493, 0.4688, 0.1221, 0.4688, 0.1221, 0.4688, 0.1493, 0.4688, 0.1476, 0.489, 0.1238, 0.489, 0.2531, 0.6185, 0.2531, 0.6423, 0.2318, 0.6401, 0.2318, 0.6207, 0.2318, 0.6207, 0.2318, 0.6401, 0.2073, 0.6377, 0.2073, 0.6231, 0.2073, 0.6231, 0.2073, 0.6377, 0.1806, 0.635, 0.1806, 0.6258, 0.1806, 0.6258, 0.1806, 0.635, 0.1527, 0.6323, 0.1527, 0.6285, 0.1197, 0.1164, 0.08827, 0.1159, 0.08907, 0.08773, 0.12, 0.08825, 0.12, 0.08825, 0.08907, 0.08773, 0.09146, 0.06022, 0.1208, 0.06071, 0.1208, 0.06071, 0.09146, 0.06022, 0.09533, 0.0344, 0.1221, 0.03485, 0.1221, 0.03485, 0.09533, 0.0344, 0.1005, 0.01126, 0.1238, 0.01165, 0.5411, 0.618, 0.5458, 0.5947, 0.5662, 0.601, 0.5624, 0.6201, 0.5624, 0.6201, 0.5662, 0.601, 0.5897, 0.6083, 0.5869, 0.6225, 0.5869, 0.6225, 0.5897, 0.6083, 0.6154, 0.6161, 0.6136, 0.6252, 0.6136, 0.6252, 0.6154, 0.6161, 0.6423, 0.6243, 0.6416, 0.628, 0.08827, 0.3908, 0.1197, 0.3913, 0.12, 0.419, 0.08907, 0.4185, 0.08907, 0.4185, 0.12, 0.419, 0.1208, 0.4452, 0.09146, 0.4447, 0.09146, 0.4447, 0.1208, 0.4452, 0.1221, 0.4688, 0.09533, 0.4683, 0.09533, 0.4683, 0.1221, 0.4688, 0.1238, 0.489, 0.1005, 0.4886, 0.2485, 0.5952, 0.2531, 0.6185, 0.2318, 0.6207, 0.228, 0.6016, 0.228, 0.6016, 0.2318, 0.6207, 0.2073, 0.6231, 0.2045, 0.6088, 0.2045, 0.6088, 0.2073, 0.6231, 0.1806, 0.6258, 0.1788, 0.6167, 0.1788, 0.6167, 0.1806, 0.6258, 0.1527, 0.6285, 0.1519, 0.6248, 0.08827, 0.1159, 0.05867, 0.1148, 0.05998, 0.08671, 0.08907, 0.08773, 0.08907, 0.08773, 0.05998, 0.08671, 0.06385, 0.05925, 0.09146, 0.06022, 0.09146, 0.06022, 0.06385, 0.05925, 0.07013, 0.03352, 0.09533, 0.0344, 0.09533, 0.0344, 0.07013, 0.03352, 0.0786, 0.01049, 0.1005, 0.01126, 0.5458, 0.5947, 0.5548, 0.5727, 0.5737, 0.583, 0.5662, 0.601, 0.5662, 0.601, 0.5737, 0.583, 0.5953, 0.5948, 0.5897, 0.6083, 0.5897, 0.6083, 0.5953, 0.5948, 0.619, 0.6076, 0.6154, 0.6161, 0.6154, 0.6161, 0.619, 0.6076, 0.6437, 0.6208, 0.6423, 0.6243, 0.05867, 0.3897, 0.08827, 0.3908, 0.08907, 0.4185, 0.05998, 0.4175, 0.05998, 0.4175, 0.08907, 0.4185, 0.09146, 0.4447, 0.06385, 0.4437, 0.06385, 0.4437, 0.09146, 0.4447, 0.09533, 0.4683, 0.07013, 0.4675, 0.07013, 0.4675, 0.09533, 0.4683, 0.1005, 0.4886, 0.0786, 0.4878, 0.2394, 0.5733, 0.2485, 0.5952, 0.228, 0.6016, 0.2206, 0.5836, 0.2206, 0.5836, 0.228, 0.6016, 0.2045, 0.6088, 0.1989, 0.5954, 0.1989, 0.5954, 0.2045, 0.6088, 0.1788, 0.6167, 0.1752, 0.6081, 0.1752, 0.6081, 0.1788, 0.6167, 0.1519, 0.6248, 0.1505, 0.6214, 0.05867, 0.1148, 0.03203, 0.1133, 0.03379, 0.08524, 0.05998, 0.08671, 0.05998, 0.08671, 0.03379, 0.08524, 0.039, 0.05785, 0.06385, 0.05925, 0.06385, 0.05925, 0.039, 0.05785, 0.04746, 0.03224, 0.07013, 0.03352, 0.07013, 0.03352, 0.04746, 0.03224, 0.05885, 0.009377, 0.0786, 0.01049, 0.5548, 0.5727, 0.568, 0.553, 0.5845, 0.5668, 0.5737, 0.583, 0.5737, 0.583, 0.5845, 0.5668, 0.6034, 0.5827, 0.5953, 0.5948, 0.5953, 0.5948, 0.6034, 0.5827, 0.6241, 0.5999, 0.619, 0.6076, 0.619, 0.6076, 0.6241, 0.5999, 0.6458, 0.6177, 0.6437, 0.6208, 0.03203, 0.3882, 0.05867, 0.3897, 0.05998, 0.4175, 0.03379, 0.416, 0.03379, 0.416, 0.05998, 0.4175, 0.06385, 0.4437, 0.039, 0.4423, 0.039, 0.4423, 0.06385, 0.4437, 0.07013, 0.4675, 0.04746, 0.4662, 0.2395, 0.5421, 0.2546, 0.5648, 0.2394, 0.5733, 0.2262, 0.5535, 0.2262, 0.5535, 0.2394, 0.5733, 0.2206, 0.5836, 0.2098, 0.5674, 0.2098, 0.5674, 0.2206, 0.5836, 0.1989, 0.5954, 0.1908, 0.5832, 0.1908, 0.5832, 0.1989, 0.5954, 0.1752, 0.6081, 0.1701, 0.6004, 0.1701, 0.6004, 0.1752, 0.6081, 0.1505, 0.6214, 0.1484, 0.6183, 0.03203, 0.1133, 0.009377, 0.1114, 0.01152, 0.08336, 0.03379, 0.08524, 0.03379, 0.08524, 0.01152, 0.08336, 0.01787, 0.05607, 0.039, 0.05785, 0.039, 0.05785, 0.01787, 0.05607, 0.02818, 0.03061, 0.04746, 0.03224, 0.5547, 0.5416, 0.574, 0.5223, 0.5848, 0.5362, 0.568, 0.553, 0.568, 0.553, 0.5848, 0.5362, 0.5982, 0.5531, 0.5845, 0.5668, 0.5845, 0.5668, 0.5982, 0.5531, 0.6137, 0.5724, 0.6034, 0.5827, 0.6034, 0.5827, 0.6137, 0.5724, 0.6307, 0.5933, 0.6241, 0.5999, 0.6241, 0.5999, 0.6307, 0.5933, 0.6485, 0.6151, 0.6458, 0.6177, 0.7822, 0.3868, 0.8049, 0.3868, 0.8027, 0.4149, 0.7804, 0.4149, 0.7804, 0.4149, 0.8027, 0.4149, 0.7964, 0.4418, 0.7752, 0.4418, 0.7752, 0.4418, 0.7964, 0.4418, 0.786, 0.4666, 0.7668, 0.4666, 0.2202, 0.5229, 0.2395, 0.5421, 0.2262, 0.5535, 0.2094, 0.5367, 0.2094, 0.5367, 0.2262, 0.5535, 0.2098, 0.5674, 0.196, 0.5536, 0.196, 0.5536, 0.2098, 0.5674, 0.1908, 0.5832, 0.1805, 0.5729, 0.1805, 0.5729, 0.1908, 0.5832, 0.1701, 0.6004, 0.1636, 0.5939, 0.1636, 0.5939, 0.1701, 0.6004, 0.1484, 0.6183, 0.1458, 0.6156, 0.7822, 0.1109, 0.7556, 0.1109, 0.7543, 0.08292, 0.7804, 0.08292, 0.7804, 0.08292, 0.7543, 0.08292, 0.7504, 0.05598, 0.7752, 0.05598, 0.7752, 0.05598, 0.7504, 0.05598, 0.7441, 0.03114, 0.7668, 0.03114, 0.7668, 0.03114, 0.7441, 0.03114, 0.7356, 0.009377, 0.7554, 0.009377, 0.5848, 0.5362, 0.6046, 0.523, 0.6144, 0.5423, 0.5982, 0.5531, 0.5982, 0.5531, 0.6144, 0.5423, 0.6258, 0.5643, 0.6137, 0.5724, 0.6137, 0.5724, 0.6258, 0.5643, 0.6384, 0.5882, 0.6307, 0.5933, 0.6307, 0.5933, 0.6384, 0.5882, 0.6516, 0.613, 0.6485, 0.6151, 0.7556, 0.3868, 0.7822, 0.3868, 0.7804, 0.4149, 0.7543, 0.4149, 0.7543, 0.4149, 0.7804, 0.4149, 0.7752, 0.4418, 0.7504, 0.4418, 0.7504, 0.4418, 0.7752, 0.4418, 0.7668, 0.4666, 0.7441, 0.4666, 0.7441, 0.4666, 0.7668, 0.4666, 0.7554, 0.4884, 0.7356, 0.4884, 0.1897, 0.5235, 0.2094, 0.5367, 0.196, 0.5536, 0.1798, 0.5428, 0.1798, 0.5428, 0.196, 0.5536, 0.1805, 0.5729, 0.1684, 0.5648, 0.1684, 0.5648, 0.1805, 0.5729, 0.1636, 0.5939, 0.1559, 0.5887, 0.1559, 0.5887, 0.1636, 0.5939, 0.1458, 0.6156, 0.1427, 0.6136, 0.7556, 0.1109, 0.726, 0.1109, 0.7252, 0.08292, 0.7543, 0.08292, 0.7543, 0.08292, 0.7252, 0.08292, 0.7228, 0.05598, 0.7504, 0.05598, 0.7504, 0.05598, 0.7228, 0.05598, 0.7189, 0.03114, 0.7441, 0.03114, 0.7441, 0.03114, 0.7189, 0.03114, 0.7137, 0.009377, 0.7356, 0.009377, 0.6046, 0.523, 0.6265, 0.5139, 0.6324, 0.5348, 0.6144, 0.5423, 0.6144, 0.5423, 0.6324, 0.5348, 0.6393, 0.5587, 0.6258, 0.5643, 0.6258, 0.5643, 0.6393, 0.5587, 0.6469, 0.5846, 0.6384, 0.5882, 0.6384, 0.5882, 0.6469, 0.5846, 0.655, 0.6116, 0.6516, 0.613, 0.726, 0.3868, 0.7556, 0.3868, 0.7543, 0.4149, 0.7252, 0.4149, 0.7252, 0.4149, 0.7543, 0.4149, 0.7504, 0.4418, 0.7228, 0.4418, 0.7228, 0.4418, 0.7504, 0.4418, 0.7441, 0.4666, 0.7189, 0.4666, 0.7189, 0.4666, 0.7441, 0.4666, 0.7356, 0.4884, 0.7137, 0.4884, 0.1677, 0.5145, 0.1897, 0.5235, 0.1798, 0.5428, 0.1618, 0.5354, 0.1618, 0.5354, 0.1798, 0.5428, 0.1684, 0.5648, 0.155, 0.5593, 0.155, 0.5593, 0.1684, 0.5648, 0.1559, 0.5887, 0.1473, 0.5852, 0.1473, 0.5852, 0.1559, 0.5887, 0.1427, 0.6136, 0.1392, 0.6121, 0.726, 0.1109, 0.6945, 0.1109, 0.6943, 0.08292, 0.7252, 0.08292, 0.7252, 0.08292, 0.6943, 0.08292, 0.6935, 0.05598, 0.7228, 0.05598, 0.7228, 0.05598, 0.6935, 0.05598, 0.6922, 0.03114, 0.7189, 0.03114, 0.7189, 0.03114, 0.6922, 0.03114, 0.6904, 0.009377, 0.7137, 0.009377, 0.6265, 0.5139, 0.6498, 0.5093, 0.6515, 0.531, 0.6324, 0.5348, 0.6324, 0.5348, 0.6515, 0.531, 0.6536, 0.5559, 0.6393, 0.5587, 0.6393, 0.5587, 0.6536, 0.5559, 0.656, 0.5828, 0.6469, 0.5846, 0.6469, 0.5846, 0.656, 0.5828, 0.6587, 0.6108, 0.655, 0.6116, 0.6945, 0.3868, 0.726, 0.3868, 0.7252, 0.4149, 0.6943, 0.4149, 0.6943, 0.4149, 0.7252, 0.4149, 0.7228, 0.4418, 0.6935, 0.4418, 0.6935, 0.4418, 0.7228, 0.4418, 0.7189, 0.4666, 0.6922, 0.4666, 0.6922, 0.4666, 0.7189, 0.4666, 0.7137, 0.4884, 0.6904, 0.4884, 0.1444, 0.5098, 0.1677, 0.5145, 0.1618, 0.5354, 0.1428, 0.5316, 0.1428, 0.5316, 0.1618, 0.5354, 0.155, 0.5593, 0.1407, 0.5564, 0.1407, 0.5564, 0.155, 0.5593, 0.1473, 0.5852, 0.1382, 0.5834, 0.1382, 0.5834, 0.1473, 0.5852, 0.1392, 0.6121, 0.1355, 0.6114, 0.6945, 0.1109, 0.6625, 0.1109, 0.6628, 0.08292, 0.6943, 0.08292, 0.6943, 0.08292, 0.6628, 0.08292, 0.6636, 0.05598, 0.6935, 0.05598, 0.6935, 0.05598, 0.6636, 0.05598, 0.6649, 0.03114, 0.6922, 0.03114, 0.6922, 0.03114, 0.6649, 0.03114, 0.6667, 0.009377, 0.6904, 0.009377, 0.6498, 0.5093, 0.6735, 0.5093, 0.6709, 0.531, 0.6515, 0.531, 0.6515, 0.531, 0.6709, 0.531, 0.6681, 0.5559, 0.6536, 0.5559, 0.6536, 0.5559, 0.6681, 0.5559, 0.6653, 0.5828, 0.656, 0.5828, 0.656, 0.5828, 0.6653, 0.5828, 0.6624, 0.6108, 0.6587, 0.6108, 0.6625, 0.3868, 0.6945, 0.3868, 0.6943, 0.4149, 0.6628, 0.4149, 0.6628, 0.4149, 0.6943, 0.4149, 0.6935, 0.4418, 0.6636, 0.4418, 0.6636, 0.4418, 0.6935, 0.4418, 0.6922, 0.4666, 0.6649, 0.4666, 0.6649, 0.4666, 0.6922, 0.4666, 0.6904, 0.4884, 0.6666, 0.4884, 0.1207, 0.5098, 0.1444, 0.5098, 0.1428, 0.5316, 0.1233, 0.5316, 0.1233, 0.5316, 0.1428, 0.5316, 0.1407, 0.5564, 0.1261, 0.5564, 0.1261, 0.5564, 0.1407, 0.5564, 0.1382, 0.5834, 0.129, 0.5834, 0.129, 0.5834, 0.1382, 0.5834, 0.1355, 0.6114, 0.1318, 0.6114, 0.6625, 0.1109, 0.6311, 0.1109, 0.6319, 0.08292, 0.6628, 0.08292, 0.6628, 0.08292, 0.6319, 0.08292, 0.6343, 0.05598, 0.6636, 0.05598, 0.6636, 0.05598, 0.6343, 0.05598, 0.6381, 0.03114, 0.6649, 0.03114, 0.6649, 0.03114, 0.6381, 0.03114, 0.6434, 0.009377, 0.6667, 0.009377, 0.6735, 0.5093, 0.6968, 0.5139, 0.69, 0.5348, 0.6709, 0.531, 0.6709, 0.531, 0.69, 0.5348, 0.6824, 0.5587, 0.6681, 0.5559, 0.6681, 0.5559, 0.6824, 0.5587, 0.6743, 0.5846, 0.6653, 0.5828, 0.6653, 0.5828, 0.6743, 0.5846, 0.6661, 0.6116, 0.6624, 0.6108, 0.6311, 0.3868, 0.6625, 0.3868, 0.6628, 0.4149, 0.6319, 0.4149, 0.6319, 0.4149, 0.6628, 0.4149, 0.6636, 0.4418, 0.6343, 0.4418, 0.6343, 0.4418, 0.6636, 0.4418, 0.6649, 0.4666, 0.6381, 0.4666, 0.6381, 0.4666, 0.6649, 0.4666, 0.6666, 0.4884, 0.6434, 0.4884, 0.09742, 0.5145, 0.1207, 0.5098, 0.1233, 0.5316, 0.1042, 0.5354, 0.1042, 0.5354, 0.1233, 0.5316, 0.1261, 0.5564, 0.1118, 0.5593, 0.1118, 0.5593, 0.1261, 0.5564, 0.129, 0.5834, 0.1199, 0.5852, 0.1199, 0.5852, 0.129, 0.5834, 0.1318, 0.6114, 0.1281, 0.6121, 0.6311, 0.1109, 0.6015, 0.1109, 0.6028, 0.08292, 0.6319, 0.08292, 0.6319, 0.08292, 0.6028, 0.08292, 0.6067, 0.05598, 0.6343, 0.05598, 0.6343, 0.05598, 0.6067, 0.05598, 0.613, 0.03114, 0.6381, 0.03114, 0.6381, 0.03114, 0.613, 0.03114, 0.6214, 0.009377, 0.6434, 0.009377, 0.6968, 0.5139, 0.7187, 0.523, 0.708, 0.5423, 0.69, 0.5348, 0.69, 0.5348, 0.708, 0.5423, 0.6959, 0.5643, 0.6824, 0.5587, 0.6824, 0.5587, 0.6959, 0.5643, 0.6829, 0.5882, 0.6743, 0.5846, 0.6743, 0.5846, 0.6829, 0.5882, 0.6696, 0.613, 0.6661, 0.6116, 0.6015, 0.3868, 0.6311, 0.3868, 0.6319, 0.4149, 0.6028, 0.4149, 0.6028, 0.4149, 0.6319, 0.4149, 0.6343, 0.4418, 0.6067, 0.4418, 0.6067, 0.4418, 0.6343, 0.4418, 0.6381, 0.4666, 0.613, 0.4666, 0.613, 0.4666, 0.6381, 0.4666, 0.6434, 0.4884, 0.6214, 0.4884, 0.07549, 0.5235, 0.09742, 0.5145, 0.1042, 0.5354, 0.08626, 0.5428, 0.08626, 0.5428, 0.1042, 0.5354, 0.1118, 0.5593, 0.09836, 0.5648, 0.09836, 0.5648, 0.1118, 0.5593, 0.1199, 0.5852, 0.1113, 0.5887, 0.1113, 0.5887, 0.1199, 0.5852, 0.1281, 0.6121, 0.1247, 0.6136, 0.6015, 0.1109, 0.5749, 0.1109, 0.5766, 0.08292, 0.6028, 0.08292, 0.6028, 0.08292, 0.5766, 0.08292, 0.5818, 0.05598, 0.6067, 0.05598, 0.6067, 0.05598, 0.5818, 0.05598, 0.5903, 0.03114, 0.613, 0.03114, 0.7278, 0.5072, 0.7504, 0.5223, 0.7385, 0.5362, 0.7187, 0.523, 0.7187, 0.523, 0.7385, 0.5362, 0.7242, 0.5531, 0.708, 0.5423, 0.708, 0.5423, 0.7242, 0.5531, 0.708, 0.5724, 0.6959, 0.5643, 0.6959, 0.5643, 0.708, 0.5724, 0.6906, 0.5933, 0.6829, 0.5882, 0.6829, 0.5882, 0.6906, 0.5933, 0.6727, 0.6151, 0.6696, 0.613, 0.5749, 0.3868, 0.6015, 0.3868, 0.6028, 0.4149, 0.5766, 0.4149, 0.5766, 0.4149, 0.6028, 0.4149, 0.6067, 0.4418, 0.5818, 0.4418, 0.5818, 0.4418, 0.6067, 0.4418, 0.613, 0.4666, 0.5903, 0.4666, 0.0438, 0.5229, 0.06646, 0.5077, 0.07549, 0.5235, 0.05575, 0.5367, 0.05575, 0.5367, 0.07549, 0.5235, 0.08626, 0.5428, 0.07008, 0.5536, 0.07008, 0.5536, 0.08626, 0.5428, 0.09836, 0.5648, 0.08625, 0.5729, 0.08625, 0.5729, 0.09836, 0.5648, 0.1113, 0.5887, 0.1036, 0.5939, 0.1036, 0.5939, 0.1113, 0.5887, 0.1247, 0.6136, 0.1216, 0.6156, 0.2926, 0.8921, 0.3152, 0.8911, 0.3182, 0.9191, 0.2959, 0.92, 0.2959, 0.92, 0.3182, 0.9191, 0.3245, 0.9458, 0.3034, 0.9467, 0.5818, 0.05598, 0.5607, 0.05598, 0.571, 0.03114, 0.5903, 0.03114, 0.7504, 0.5223, 0.7697, 0.5416, 0.7553, 0.553, 0.7385, 0.5362, 0.7385, 0.5362, 0.7553, 0.553, 0.7379, 0.5668, 0.7242, 0.5531, 0.7242, 0.5531, 0.7379, 0.5668, 0.7183, 0.5827, 0.708, 0.5724, 0.708, 0.5724, 0.7183, 0.5827, 0.6971, 0.5999, 0.6906, 0.5933, 0.6906, 0.5933, 0.6971, 0.5999, 0.6753, 0.6177, 0.6727, 0.6151, 0.3034, 0.6155, 0.2808, 0.6165, 0.2817, 0.5884, 0.304, 0.5874, 0.304, 0.5874, 0.2817, 0.5884, 0.2869, 0.5612, 0.308, 0.5603, 0.308, 0.5603, 0.2869, 0.5612, 0.2962, 0.5359, 0.3154, 0.5351, 0.02452, 0.5421, 0.0438, 0.5229, 0.05575, 0.5367, 0.03896, 0.5535, 0.03896, 0.5535, 0.05575, 0.5367, 0.07008, 0.5536, 0.05632, 0.5674, 0.05632, 0.5674, 0.07008, 0.5536, 0.08625, 0.5729, 0.07595, 0.5832, 0.07595, 0.5832, 0.08625, 0.5729, 0.1036, 0.5939, 0.09709, 0.6004, 0.09709, 0.6004, 0.1036, 0.5939, 0.1216, 0.6156, 0.1189, 0.6183, 0.3152, 0.8911, 0.3418, 0.89, 0.3443, 0.9179, 0.3182, 0.9191, 0.3182, 0.9191, 0.3443, 0.9179, 0.3494, 0.9447, 0.3245, 0.9458, 0.3245, 0.9458, 0.3494, 0.9447, 0.3567, 0.9692, 0.334, 0.9702, 0.7697, 0.5416, 0.7849, 0.5643, 0.7685, 0.5727, 0.7553, 0.553, 0.7553, 0.553, 0.7685, 0.5727, 0.7487, 0.583, 0.7379, 0.5668, 0.7379, 0.5668, 0.7487, 0.583, 0.7264, 0.5948, 0.7183, 0.5827, 0.7183, 0.5827, 0.7264, 0.5948, 0.7023, 0.6076, 0.6971, 0.5999, 0.6971, 0.5999, 0.7023, 0.6076, 0.6774, 0.6208, 0.6753, 0.6177, 0.33, 0.6144, 0.3034, 0.6155, 0.304, 0.5874, 0.3301, 0.5863, 0.3301, 0.5863, 0.304, 0.5874, 0.308, 0.5603, 0.3329, 0.5592, 0.3329, 0.5592, 0.308, 0.5603, 0.3154, 0.5351, 0.3381, 0.5341, 0.009377, 0.5648, 0.02452, 0.5421, 0.03896, 0.5535, 0.02577, 0.5733, 0.02577, 0.5733, 0.03896, 0.5535, 0.05632, 0.5674, 0.04551, 0.5836, 0.04551, 0.5836, 0.05632, 0.5674, 0.07595, 0.5832, 0.06786, 0.5954, 0.06786, 0.5954, 0.07595, 0.5832, 0.09709, 0.6004, 0.09194, 0.6081, 0.09194, 0.6081, 0.09709, 0.6004, 0.1189, 0.6183, 0.1168, 0.6214, 0.3418, 0.89, 0.3714, 0.8887, 0.3734, 0.9167, 0.3443, 0.9179, 0.3443, 0.9179, 0.3734, 0.9167, 0.3769, 0.9435, 0.3494, 0.9447, 0.3494, 0.9447, 0.3769, 0.9435, 0.3819, 0.9682, 0.3567, 0.9692, 0.3567, 0.9692, 0.3819, 0.9682, 0.388, 0.9897, 0.3661, 0.9906, 0.7685, 0.5727, 0.7775, 0.5947, 0.7562, 0.601, 0.7487, 0.583, 0.7487, 0.583, 0.7562, 0.601, 0.7319, 0.6083, 0.7264, 0.5948, 0.7264, 0.5948, 0.7319, 0.6083, 0.7058, 0.6161, 0.7023, 0.6076, 0.7023, 0.6076, 0.7058, 0.6161, 0.6788, 0.6243, 0.6774, 0.6208, 0.3596, 0.6131, 0.33, 0.6144, 0.3301, 0.5863, 0.3592, 0.5851, 0.3592, 0.5851, 0.3301, 0.5863, 0.3329, 0.5592, 0.3604, 0.558, 0.3604, 0.558, 0.3329, 0.5592, 0.3381, 0.5341, 0.3632, 0.5331, 0.3632, 0.5331, 0.3381, 0.5341, 0.3456, 0.512, 0.3675, 0.5111, 0.01668, 0.5952, 0.02577, 0.5733, 0.04551, 0.5836, 0.03807, 0.6016, 0.03807, 0.6016, 0.04551, 0.5836, 0.06786, 0.5954, 0.06228, 0.6088, 0.06228, 0.6088, 0.06786, 0.5954, 0.09194, 0.6081, 0.0884, 0.6167, 0.0884, 0.6167, 0.09194, 0.6081, 0.1168, 0.6214, 0.1154, 0.6248, 0.6788, 0.6243, 0.6796, 0.628, 0.6796, 0.6317, 0.6788, 0.6354, 0.6774, 0.6388, 0.6753, 0.6419, 0.6727, 0.6446, 0.6696, 0.6467, 0.6661, 0.6481, 0.6624, 0.6488, 0.6587, 0.6488, 0.655, 0.6481, 0.6516, 0.6467, 0.6485, 0.6446, 0.6458, 0.6419, 0.6437, 0.6388, 0.6423, 0.6354, 0.6416, 0.6317, 0.6416, 0.628, 0.6423, 0.6243, 0.6437, 0.6208, 0.6458, 0.6177, 0.6485, 0.6151, 0.6516, 0.613, 0.655, 0.6116, 0.6587, 0.6108, 0.6624, 0.6108, 0.6661, 0.6116, 0.6696, 0.613, 0.6727, 0.6151, 0.6753, 0.6177, 0.6774, 0.6208])
me_cylinder.materials.append(mat_material_001)
me_cylinder.use_remesh_fix_poles = True
me_cylinder.use_remesh_preserve_attributes = False
me_cylinder.update()

# ---- objects
ob_cylinder = bpy.data.objects.new('Cylinder', me_cylinder)

# ---- transforms, parenting, visibility, modifiers, constraints
ob_cylinder.location = (0.0, 0.0, 0.0)

# ---- collection membership
col_collection.objects.link(ob_cylinder)

# ---- scene / render settings (as saved in the file)
scene.frame_start = 1; scene.frame_end = 250; scene.frame_set(1)
scene.render.engine = 'BLENDER_EEVEE_NEXT'
scene.cycles.use_denoising = False
scene.cycles.samples = 128
scene.cycles.sampling_pattern = 'TABULATED_SOBOL'
scene.cycles.use_adaptive_sampling = False
scene.cycles.use_light_tree = False
scene.view_settings.view_transform = 'Filmic'
bpy.context.view_layer.update()

# ---- added for rendering (the .blend has no active camera and no usable light): camera, sun
cam_auto = bpy.data.cameras.new('AutoCamera')
cam_auto.lens = 50.0
cam_auto.sensor_width = 36.0
cam_auto.clip_end = 1000.0
ob_auto_camera = bpy.data.objects.new('AutoCamera', cam_auto)
scene.collection.objects.link(ob_auto_camera)
ob_auto_camera.location = (4.12481, -4.94977, 4.02288)
ob_auto_camera.rotation_euler = (1.09748, -7.21219e-08, 0.694738)
scene.camera = ob_auto_camera
light_auto_sun = bpy.data.lights.new('AutoSun', 'SUN')
light_auto_sun.energy = 3.0
light_auto_sun.angle = 0.0523599
ob_auto_sun = bpy.data.objects.new('AutoSun', light_auto_sun)
scene.collection.objects.link(ob_auto_sun)
ob_auto_sun.rotation_euler = (0.872665, 0.174533, 0.523599)
bpy.context.view_layer.update()
